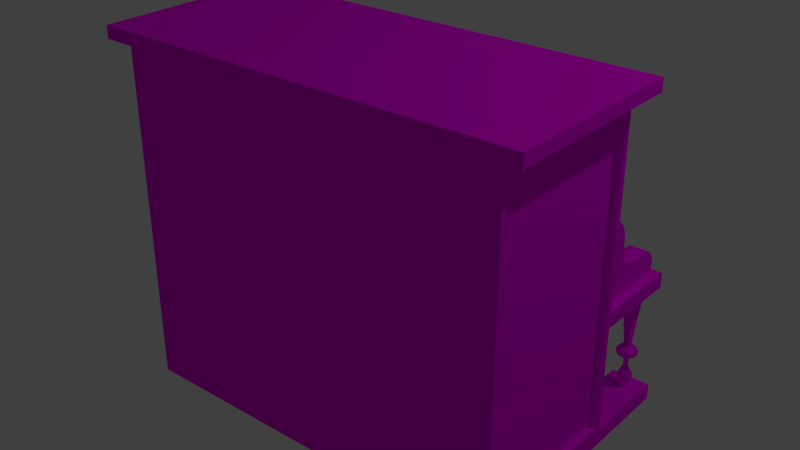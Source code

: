 # Source: Pianino.blend  (saved by Blender 2.73.0; exported with 4.5.12 LTS)
import bpy
from mathutils import Matrix  # noqa: F401  (used for matrix-valued properties, if any)

bpy.ops.wm.read_factory_settings(use_empty=True)
scene = bpy.context.scene
scene.name = 'Scene'

# ---- collections
col_collection_1 = bpy.data.collections.new('Collection 1'); scene.collection.children.link(col_collection_1)

# ---- images (referenced by path relative to the original .blend; pixels are not part of the script)
import os
ASSET_DIR = os.environ.get("B2B_ASSET_DIR", "")  # directory of the original .blend (textures are referenced by path, not embedded)
HERE = os.path.dirname(os.path.abspath(__file__))  # packed textures are extracted next to this script under _unpacked/

def load_image(name, relpath, width, height, colorspace="sRGB"):
    """Load a texture the original file referenced (path relative to the .blend, or extracted next to this script)."""
    p = next((c for c in (os.path.join(HERE, relpath), os.path.join(ASSET_DIR, relpath)) if relpath and os.path.exists(c)), "")
    if p:
        img = bpy.data.images.load(p, check_existing=True)
        img.name = name
    else:  # same state as the original file: an image datablock whose file is absent (Cycles renders it pink)
        img = bpy.data.images.new(name, width, height)
        img.source = "FILE"
        img.filepath = "//" + (relpath or name)
    img.colorspace_settings.name = colorspace
    return img
img_tex_pia_png = load_image('tex_pia.png', 'tex_pia.png', 1024, 1024, 'sRGB')

# ---- materials (node trees are filled in below, after node groups)
mat_mat_pia = bpy.data.materials.new('mat_pia')
mat_mat_pia.alpha_threshold = 0.0
mat_mat_pia.roughness = 0.5

# ---- material node trees
mat_mat_pia.use_nodes = True; mat_mat_pia.node_tree.nodes.clear()
_N = mat_mat_pia.node_tree.nodes; _L = mat_mat_pia.node_tree.links
n0 = _N.new('ShaderNodeOutputMaterial'); n0.name = 'Вывод материала'; n0.location = (300, 300)
n1 = _N.new('ShaderNodeBsdfDiffuse'); n1.name = 'Диффузный BSDF'; n1.location = (10, 300)
n2 = _N.new('ShaderNodeTexImage'); n2.name = 'Изображение-текстура'; n2.location = (-248, 196)
n2.width = 140
n2.image = img_tex_pia_png
_L.new(n1.outputs[0], n0.inputs[0])
_L.new(n2.outputs[0], n1.inputs[0])
n0.is_active_output = True

# ---- world
world_world = bpy.data.worlds.new('World'); scene.world = world_world
world_world.color = (0.05088, 0.05088, 0.05088)
world_world.use_sun_shadow = False
world_world.sun_shadow_jitter_overblur = 0.0
world_world.cycles.sampling_method = 'MANUAL'
world_world.cycles.sample_map_resolution = 256

# ---- lights
light_lamp = bpy.data.lights.new('Lamp', 'POINT')
light_lamp.transmission_factor = 0.0
light_lamp.cutoff_distance = 30.0
light_lamp.energy = 100.0
light_lamp.shadow_buffer_clip_start = 1.001
light_lamp.shadow_soft_size = 0.1
light_lamp.shadow_maximum_resolution = 0.006
light_lamp.use_absolute_resolution = True
light_lamp.cycles.use_multiple_importance_sampling = False

# ---- meshes
me_cube_001 = bpy.data.meshes.new('Cube.001')
me_cube_001.from_pydata([(-0.6596, -2.468, -0.6131), (-0.6596, -0.4677, -0.6131), (-0.6596, -0.4677, -0.7074), (-0.6596, -2.468, -0.7074), (-0.5287, -2.468, -0.6131), (-0.5287, -2.468, -0.7074), (-0.6596, -2.468, 0.01778), (-0.6596, -0.4677, 0.01778), (-0.6596, 0.5943, -0.6131), (-0.6596, 0.5943, -0.7074), (-0.5287, -0.4677, -0.7074), (0.528, -2.468, -0.6131), (0.528, -2.468, -0.7074), (-0.5287, -2.468, 0.01778), (-0.6596, -2.468, 0.1091), (-0.6596, -0.4677, 0.1091), (-0.5287, -0.4677, 0.01778), (-0.5287, -0.4677, -0.6131), (-0.5287, 0.5943, -0.7074), (-0.5287, 0.5943, -0.6131), (0.528, -0.4677, -0.7074), (0.6589, -2.468, -0.6131), (0.6589, -2.468, -0.7074), (0.528, -2.468, 0.01778), (-0.5287, -2.468, 0.1091), (-0.6596, -2.468, 1.293), (-0.6596, -0.4677, 1.293), (-0.6596, 0.591, 0.1091), (-0.6596, 0.591, 0.01778), (-0.5287, 0.591, 0.01778), (0.528, -0.4677, -0.6131), (-0.5098, -0.4677, -0.5233), (0.5007, -0.4677, -0.5233), (0.5007, -0.4677, -0.1261), (0.528, -0.4677, 0.01778), (-0.5098, -0.4677, -0.1261), (0.6589, -0.4677, -0.7074), (0.6589, -0.4677, -0.6131), (0.6589, -2.468, 0.01778), (0.528, -2.468, 0.1091), (-0.5287, -2.468, 1.293), (-0.7276, -2.559, 1.292), (-0.7276, -0.3761, 1.292), (-0.5287, -0.4677, 1.293), (-0.5287, -0.4677, 1.121), (-0.5467, -0.4677, 1.128), (-0.5467, -0.4677, 0.7252), (-0.5287, -0.4677, 0.7335), (-0.5287, -0.4677, 0.5382), (-0.5407, -0.4677, 0.5382), (-0.5407, -0.4677, 0.1877), (-0.5407, -0.4677, 0.1091), (-0.5407, -0.3803, 0.1091), (-0.5407, 0.4668, 0.1091), (-0.5287, 0.591, 0.1091), (0.528, 0.591, 0.01778), (0.6589, -0.4677, 0.01778), (0.528, 0.5943, -0.6131), (0.528, 0.5943, -0.7074), (0.6589, 0.5943, -0.7074), (0.6589, 0.5943, -0.6131), (0.6589, -2.468, 0.1091), (0.528, -2.468, 1.293), (-0.5847, -2.559, 1.292), (-0.5847, -0.3761, 1.292), (-0.7276, -2.559, 1.366), (-0.7276, -0.3761, 1.366), (0.528, -0.4677, 1.293), (0.528, -0.4677, 1.145), (0.5102, -0.4677, 1.137), (0.4834, -0.4677, 1.137), (0.4585, -0.4677, 1.154), (0.447, -0.4677, 1.18), (0.4585, -0.4677, 1.219), (-0.4777, -0.4677, 1.219), (-0.4567, -0.4677, 1.174), (-0.4643, -0.4677, 1.143), (-0.4911, -0.4677, 1.121), (-0.5218, -0.4677, 1.119), (-0.5467, -0.5284, 1.128), (-0.5467, -0.5284, 0.7252), (-0.503, -0.4677, 0.7454), (-0.4708, -0.4677, 0.7454), (-0.4502, -0.4677, 0.7223), (-0.4502, -0.4677, 0.6907), (-0.4593, -0.4677, 0.6648), (0.4761, -0.4677, 0.6648), (0.4539, -0.4677, 0.6969), (0.4474, -0.4677, 0.7267), (0.4565, -0.4677, 0.7559), (0.4949, -0.4677, 0.7655), (0.528, -0.4677, 0.7468), (0.528, -0.4677, 0.5382), (0.5448, -0.4677, 0.5382), (0.5448, -0.3803, 0.5382), (-0.5407, -0.3803, 0.5382), (-0.5407, -0.3803, 0.1877), (-0.5407, 0.4668, 0.1877), (0.5448, 0.4668, 0.1877), (0.5448, 0.4668, 0.1091), (0.528, 0.591, 0.1091), (0.6589, 0.591, 0.01778), (0.6589, -0.4677, 0.1091), (0.6589, -2.468, 1.293), (0.584, -2.559, 1.292), (-0.5847, -2.559, 1.366), (0.584, -0.3761, 1.292), (0.7269, -0.3761, 1.366), (0.584, -0.3761, 1.366), (-0.5847, -0.3761, 1.366), (0.584, -2.559, 1.366), (0.7269, -2.559, 1.366), (0.6589, -0.4677, 1.293), (0.5448, -0.4677, 0.1091), (0.5448, -0.4677, 0.1877), (0.5332, -0.4677, 0.7439), (0.5332, -0.4677, 1.147), (0.5102, -0.5284, 1.137), (0.4834, -0.5284, 1.137), (0.4585, -0.5284, 1.154), (0.447, -0.5284, 1.18), (0.4585, -0.5284, 1.219), (-0.4777, -0.5284, 1.219), (-0.4567, -0.5284, 1.174), (-0.4643, -0.5284, 1.143), (-0.4911, -0.5284, 1.121), (-0.5218, -0.5284, 1.119), (-0.4502, -0.5284, 0.7223), (-0.4708, -0.5284, 0.7454), (-0.503, -0.5284, 0.7454), (0.5332, -0.5284, 1.147), (0.5332, -0.5284, 0.7439), (0.4949, -0.5284, 0.7655), (0.4565, -0.5284, 0.7559), (0.4474, -0.5284, 0.7267), (0.4539, -0.5284, 0.6969), (0.4761, -0.5284, 0.6648), (-0.4593, -0.5284, 0.6648), (-0.4502, -0.5284, 0.6907), (0.5448, -0.3803, 0.1877), (0.45, -0.3803, 0.1877), (0.45, -0.3803, 0.2141), (0.3998, -0.3803, 0.2141), (0.3998, -0.3803, 0.1877), (0.2971, -0.3803, 0.1877), (0.2971, -0.3803, 0.2141), (0.2469, -0.3803, 0.2141), (0.2469, -0.3803, 0.1877), (0.1445, -0.3803, 0.1877), (0.1445, -0.3803, 0.2141), (0.09451, -0.3803, 0.2141), (0.09451, -0.3803, 0.1877), (0.006067, -0.3803, 0.1877), (0.006067, -0.3803, 0.2141), (-0.04391, -0.3803, 0.2141), (-0.04391, -0.3803, 0.1877), (-0.1548, -0.3803, 0.1877), (-0.1548, -0.3803, 0.2141), (-0.2049, -0.3803, 0.2141), (-0.2049, -0.3803, 0.1877), (-0.278, -0.3803, 0.1877), (-0.278, -0.3803, 0.2141), (-0.3281, -0.3803, 0.2141), (-0.3281, -0.3803, 0.1877), (-0.4101, -0.3803, 0.1877), (-0.4101, -0.3803, 0.2141), (-0.4601, -0.3803, 0.2141), (-0.4601, -0.3803, 0.1877), (-0.4553, 0.08983, 0.1877), (-0.4054, 0.0837, 0.1877), (-0.3347, 0.09136, 0.1877), (-0.2848, 0.09976, 0.1877), (-0.1962, 0.0919, 0.1877), (-0.1463, 0.08095, 0.1877), (-0.04806, 0.06166, 0.1877), (0.00187, 0.06726, 0.1877), (0.09572, 0.06985, 0.1877), (0.1457, 0.06824, 0.1877), (0.2599, 0.05517, 0.1877), (0.3096, 0.03746, 0.1877), (0.3851, 0.06852, 0.1877), (0.4347, 0.08791, 0.1877), (0.5448, -0.3803, 0.1091), (0.6589, 0.591, 0.1091), (0.7269, -2.559, 1.292), (0.7269, -0.3761, 1.292), (0.4347, 0.08791, 0.2141), (0.3851, 0.06852, 0.2141), (0.3096, 0.03746, 0.2141), (0.2599, 0.05517, 0.2141), (0.1457, 0.06824, 0.2141), (0.09572, 0.06985, 0.2141), (0.00187, 0.06726, 0.2141), (-0.04806, 0.06166, 0.2141), (-0.1463, 0.08095, 0.2141), (-0.1962, 0.0919, 0.2141), (-0.2848, 0.09976, 0.2141), (-0.3347, 0.09136, 0.2141), (-0.4054, 0.0837, 0.2141), (-0.4553, 0.08983, 0.2141), (-0.6202, -0.2392, 0.5561), (-0.6202, -0.182, 0.5248), (-0.6202, -0.1385, 0.482), (-0.6202, -0.1248, 0.4276), (-0.6202, -0.1248, 0.357), (-0.6202, -0.1088, 0.3199), (-0.6202, -0.04476, 0.2864), (-0.6202, 0.04446, 0.2678), (-0.6202, 0.1588, 0.2586), (-0.6202, 0.2732, 0.2586), (-0.6202, 0.3807, 0.2597), (-0.6202, 0.4585, 0.2458), (-0.6202, 0.5111, 0.2111), (-0.6202, 0.5363, 0.1625), (-0.6202, 0.5363, 0.08416), (-0.6202, -0.5033, 0.08457), (-0.6202, -0.5033, 0.5781), (-0.6202, -0.3101, 0.5781), (-0.5568, -0.3101, 0.5781), (-0.5568, -0.2392, 0.5561), (-0.5568, -0.182, 0.5248), (-0.5568, -0.1385, 0.482), (-0.5568, -0.1248, 0.4276), (-0.5568, -0.1248, 0.357), (-0.5568, -0.1088, 0.3199), (-0.5568, -0.04476, 0.2864), (-0.5568, 0.04446, 0.2678), (-0.5568, 0.1588, 0.2586), (-0.5568, 0.2732, 0.2586), (-0.5568, 0.3807, 0.2597), (-0.5568, 0.4585, 0.2458), (-0.5568, 0.5111, 0.2111), (-0.5568, 0.5363, 0.1625), (-0.5568, 0.5363, 0.08416), (-0.5568, -0.5033, 0.08457), (-0.5568, -0.5033, 0.5781), (0.5657, -0.2392, 0.5561), (0.5657, -0.182, 0.5248), (0.5657, -0.1385, 0.482), (0.5657, -0.1248, 0.4276), (0.5657, -0.1248, 0.357), (0.5657, -0.1088, 0.3199), (0.5657, -0.04476, 0.2864), (0.5657, 0.04446, 0.2678), (0.5657, 0.1588, 0.2586), (0.5657, 0.2732, 0.2586), (0.5657, 0.3807, 0.2597), (0.5657, 0.4585, 0.2458), (0.5657, 0.5111, 0.2111), (0.5657, 0.5363, 0.1625), (0.5657, 0.5363, 0.08416), (0.5657, -0.5033, 0.08457), (0.5657, -0.5033, 0.5781), (0.5657, -0.3101, 0.5781), (0.6291, -0.3101, 0.5781), (0.6291, -0.2392, 0.5561), (0.6291, -0.182, 0.5248), (0.6291, -0.1385, 0.482), (0.6291, -0.1248, 0.4276), (0.6291, -0.1248, 0.357), (0.6291, -0.1088, 0.3199), (0.6291, -0.04476, 0.2864), (0.6291, 0.04446, 0.2678), (0.6291, 0.1588, 0.2586), (0.6291, 0.2732, 0.2586), (0.6291, 0.3807, 0.2597), (0.6291, 0.4585, 0.2458), (0.6291, 0.5111, 0.2111), (0.6291, 0.5363, 0.1625), (0.6291, 0.5363, 0.08416), (0.6291, -0.5033, 0.08457), (0.6291, -0.5033, 0.5781), (-0.5894, 0.4623, -0.6249), (-0.5894, 0.5076, -0.5423), (-0.5766, 0.4958, -0.5423), (-0.5831, 0.4565, -0.6249), (-0.5786, 0.4408, -0.6249), (-0.5769, 0.4192, -0.6249), (-0.5786, 0.3977, -0.6249), (-0.5831, 0.3819, -0.6249), (-0.5894, 0.3762, -0.6249), (-0.5956, 0.3819, -0.6249), (-0.6001, 0.3977, -0.6249), (-0.6018, 0.4192, -0.6249), (-0.6001, 0.4408, -0.6249), (-0.5956, 0.4565, -0.6249), (-0.6021, 0.4958, -0.5423), (-0.5894, 0.4476, -0.482), (-0.5853, 0.4438, -0.482), (-0.5672, 0.4634, -0.5423), (-0.5638, 0.4192, -0.5423), (-0.5672, 0.375, -0.5423), (-0.5766, 0.3427, -0.5423), (-0.5894, 0.3309, -0.5423), (-0.6021, 0.3427, -0.5423), (-0.6115, 0.375, -0.5423), (-0.6149, 0.4192, -0.5423), (-0.6115, 0.4634, -0.5423), (-0.5935, 0.4438, -0.482), (-0.5822, 0.4334, -0.482), (-0.5894, 0.4476, -0.4255), (-0.5853, 0.4438, -0.4255), (-0.5811, 0.4192, -0.482), (-0.5822, 0.405, -0.482), (-0.5853, 0.3946, -0.482), (-0.5894, 0.3908, -0.482), (-0.5935, 0.3946, -0.482), (-0.5965, 0.405, -0.482), (-0.5976, 0.4192, -0.482), (-0.5965, 0.4334, -0.482), (-0.5935, 0.4438, -0.4255), (-0.5822, 0.4334, -0.4255), (-0.5894, 0.5061, -0.4126), (-0.5768, 0.4945, -0.4126), (-0.5811, 0.4192, -0.4255), (-0.5822, 0.405, -0.4255), (-0.5853, 0.3946, -0.4255), (-0.5894, 0.3908, -0.4255), (-0.5935, 0.3946, -0.4255), (-0.5965, 0.405, -0.4255), (-0.5976, 0.4192, -0.4255), (-0.5965, 0.4334, -0.4255), (-0.6019, 0.4945, -0.4126), (-0.5676, 0.4627, -0.4126), (-0.5894, 0.5362, -0.4005), (-0.5724, 0.5205, -0.4005), (-0.5642, 0.4192, -0.4126), (-0.5676, 0.3758, -0.4126), (-0.5768, 0.344, -0.4126), (-0.5894, 0.3323, -0.4126), (-0.6019, 0.344, -0.4126), (-0.6111, 0.3758, -0.4126), (-0.6145, 0.4192, -0.4126), (-0.6111, 0.4627, -0.4126), (-0.6063, 0.5205, -0.4005), (-0.5601, 0.4777, -0.4005), (-0.5894, 0.5455, -0.3869), (-0.5711, 0.5286, -0.3869), (-0.5555, 0.4192, -0.4005), (-0.5601, 0.3607, -0.4005), (-0.5724, 0.3179, -0.4005), (-0.5894, 0.3023, -0.4005), (-0.6063, 0.3179, -0.4005), (-0.6187, 0.3607, -0.4005), (-0.6232, 0.4192, -0.4005), (-0.6187, 0.4777, -0.4005), (-0.6076, 0.5286, -0.3869), (-0.5577, 0.4824, -0.3869), (-0.5894, 0.5323, -0.3733), (-0.573, 0.5172, -0.3733), (-0.5528, 0.4192, -0.3869), (-0.5577, 0.3561, -0.3869), (-0.5711, 0.3099, -0.3869), (-0.5894, 0.2929, -0.3869), (-0.6076, 0.3099, -0.3869), (-0.621, 0.3561, -0.3869), (-0.6259, 0.4192, -0.3869), (-0.621, 0.4824, -0.3869), (-0.6057, 0.5172, -0.3733), (-0.561, 0.4758, -0.3733), (-0.5894, 0.5045, -0.3589), (-0.577, 0.493, -0.3589), (-0.5567, 0.4192, -0.3733), (-0.561, 0.3627, -0.3733), (-0.573, 0.3213, -0.3733), (-0.5894, 0.3062, -0.3733), (-0.6057, 0.3213, -0.3733), (-0.6177, 0.3627, -0.3733), (-0.6221, 0.4192, -0.3733), (-0.6177, 0.4758, -0.3733), (-0.6017, 0.493, -0.3589), (-0.568, 0.4618, -0.3589), (-0.5894, 0.4603, -0.3453), (-0.5834, 0.4548, -0.3453), (-0.5647, 0.4192, -0.3589), (-0.568, 0.3766, -0.3589), (-0.577, 0.3454, -0.3589), (-0.5894, 0.334, -0.3589), (-0.6017, 0.3454, -0.3589), (-0.6107, 0.3766, -0.3589), (-0.614, 0.4192, -0.3589), (-0.6107, 0.4618, -0.3589), (-0.5953, 0.4548, -0.3453), (-0.5791, 0.4398, -0.3453), (-0.5894, 0.539, 0.03897), (-0.572, 0.523, 0.03897), (-0.5775, 0.4192, -0.3453), (-0.5791, 0.3987, -0.3453), (-0.5834, 0.3836, -0.3453), (-0.5894, 0.3781, -0.3453), (-0.5953, 0.3836, -0.3453), (-0.5997, 0.3987, -0.3453), (-0.6012, 0.4192, -0.3453), (-0.5997, 0.4398, -0.3453), (-0.6067, 0.523, 0.03897), (-0.5594, 0.4791, 0.03897), (-0.5547, 0.4192, 0.03897), (-0.5594, 0.3593, 0.03897), (-0.572, 0.3155, 0.03897), (-0.5894, 0.2994, 0.03897), (-0.6067, 0.3155, 0.03897), (-0.6194, 0.3593, 0.03897), (-0.624, 0.4192, 0.03897), (-0.6194, 0.4791, 0.03897), (0.5957, 0.4623, -0.6249), (0.5957, 0.5076, -0.5423), (0.6085, 0.4958, -0.5423), (0.602, 0.4565, -0.6249), (0.6065, 0.4408, -0.6249), (0.6082, 0.4192, -0.6249), (0.6065, 0.3977, -0.6249), (0.602, 0.3819, -0.6249), (0.5957, 0.3762, -0.6249), (0.5895, 0.3819, -0.6249), (0.5849, 0.3977, -0.6249), (0.5833, 0.4192, -0.6249), (0.5849, 0.4408, -0.6249), (0.5895, 0.4565, -0.6249), (0.5829, 0.4958, -0.5423), (0.5957, 0.4476, -0.482), (0.5998, 0.4438, -0.482), (0.6179, 0.4634, -0.5423), (0.6213, 0.4192, -0.5423), (0.6179, 0.375, -0.5423), (0.6085, 0.3427, -0.5423), (0.5957, 0.3309, -0.5423), (0.5829, 0.3427, -0.5423), (0.5736, 0.375, -0.5423), (0.5702, 0.4192, -0.5423), (0.5736, 0.4634, -0.5423), (0.5916, 0.4438, -0.482), (0.6028, 0.4334, -0.482), (0.5957, 0.4476, -0.4255), (0.5998, 0.4438, -0.4255), (0.6039, 0.4192, -0.482), (0.6028, 0.405, -0.482), (0.5998, 0.3946, -0.482), (0.5957, 0.3908, -0.482), (0.5916, 0.3946, -0.482), (0.5886, 0.405, -0.482), (0.5875, 0.4192, -0.482), (0.5886, 0.4334, -0.482), (0.5916, 0.4438, -0.4255), (0.6028, 0.4334, -0.4255), (0.5957, 0.5061, -0.4126), (0.6083, 0.4945, -0.4126), (0.6039, 0.4192, -0.4255), (0.6028, 0.405, -0.4255), (0.5998, 0.3946, -0.4255), (0.5957, 0.3908, -0.4255), (0.5916, 0.3946, -0.4255), (0.5886, 0.405, -0.4255), (0.5875, 0.4192, -0.4255), (0.5886, 0.4334, -0.4255), (0.5832, 0.4945, -0.4126), (0.6175, 0.4627, -0.4126), (0.5957, 0.5362, -0.4005), (0.6126, 0.5205, -0.4005), (0.6209, 0.4192, -0.4126), (0.6175, 0.3758, -0.4126), (0.6083, 0.344, -0.4126), (0.5957, 0.3323, -0.4126), (0.5832, 0.344, -0.4126), (0.574, 0.3758, -0.4126), (0.5706, 0.4192, -0.4126), (0.574, 0.4627, -0.4126), (0.5788, 0.5205, -0.4005), (0.625, 0.4777, -0.4005), (0.5957, 0.5455, -0.3869), (0.614, 0.5286, -0.3869), (0.6296, 0.4192, -0.4005), (0.625, 0.3607, -0.4005), (0.6126, 0.3179, -0.4005), (0.5957, 0.3023, -0.4005), (0.5788, 0.3179, -0.4005), (0.5664, 0.3607, -0.4005), (0.5664, 0.4777, -0.4005), (0.5775, 0.5286, -0.3869), (0.6274, 0.4824, -0.3869), (0.5957, 0.5323, -0.3733), (0.6121, 0.5172, -0.3733), (0.6323, 0.4192, -0.3869), (0.6274, 0.3561, -0.3869), (0.614, 0.3099, -0.3869), (0.5957, 0.2929, -0.3869), (0.5775, 0.3099, -0.3869), (0.5619, 0.4192, -0.4005), (0.5641, 0.3561, -0.3869), (0.5641, 0.4824, -0.3869), (0.5794, 0.5172, -0.3733), (0.6241, 0.4758, -0.3733), (0.5957, 0.5045, -0.3589), (0.6081, 0.493, -0.3589), (0.6284, 0.4192, -0.3733), (0.6241, 0.3627, -0.3733), (0.6121, 0.3213, -0.3733), (0.5957, 0.3062, -0.3733), (0.5794, 0.3213, -0.3733), (0.5592, 0.4192, -0.3869), (0.5674, 0.3627, -0.3733), (0.5674, 0.4758, -0.3733), (0.5834, 0.493, -0.3589), (0.6171, 0.4618, -0.3589), (0.5957, 0.4603, -0.3453), (0.6017, 0.4548, -0.3453), (0.6204, 0.4192, -0.3589), (0.6171, 0.3766, -0.3589), (0.6081, 0.3454, -0.3589), (0.5957, 0.334, -0.3589), (0.5834, 0.3454, -0.3589), (0.563, 0.4192, -0.3733), (0.5744, 0.3766, -0.3589), (0.5744, 0.4618, -0.3589), (0.5898, 0.4548, -0.3453), (0.606, 0.4398, -0.3453), (0.5957, 0.539, 0.03897), (0.6131, 0.523, 0.03897), (0.6076, 0.4192, -0.3453), (0.606, 0.3987, -0.3453), (0.6017, 0.3836, -0.3453), (0.5957, 0.3781, -0.3453), (0.5898, 0.3836, -0.3453), (0.5711, 0.4192, -0.3589), (0.5854, 0.3987, -0.3453), (0.5854, 0.4398, -0.3453), (0.5784, 0.523, 0.03897), (0.6257, 0.4791, 0.03897), (0.6304, 0.4192, 0.03897), (0.6257, 0.3593, 0.03897), (0.6131, 0.3155, 0.03897), (0.5957, 0.2994, 0.03897), (0.5784, 0.3155, 0.03897), (0.5838, 0.4192, -0.3453), (0.5657, 0.3593, 0.03897), (0.5657, 0.4791, 0.03897), (0.5611, 0.4192, 0.03897), (-0.5098, -0.4933, -0.1261), (-0.5098, -0.4933, -0.5233), (0.5007, -0.4933, -0.5233), (0.5007, -0.4933, -0.1261), (-0.6596, -2.398, -0.5805), (-0.6596, -0.5377, -0.5805), (-0.6596, -2.398, 0.02513), (-0.6596, -0.5377, 0.02513), (-0.6596, -2.398, 0.1128), (-0.6596, -0.5377, 0.1128), (-0.6596, -2.398, 1.249), (-0.6596, -0.5377, 1.249), (-0.6368, -2.398, -0.5805), (-0.6368, -0.5377, -0.5805), (-0.6368, -2.398, 0.02513), (-0.6368, -0.5377, 0.02513), (-0.6368, -2.398, 0.1128), (-0.6368, -0.5377, 0.1128), (-0.6368, -2.398, 1.249), (-0.6368, -0.5377, 1.249), (0.6589, -2.398, -0.5805), (0.6589, -0.5377, -0.5805), (0.6589, -2.398, 0.02513), (0.6589, -0.5377, 0.02513), (0.6589, -2.398, 0.1128), (0.6589, -0.5377, 0.1128), (0.6589, -2.398, 1.249), (0.6589, -0.5377, 1.249), (0.6361, -2.398, -0.5805), (0.6361, -0.5377, -0.5805), (0.6361, -2.398, 0.02513), (0.6361, -0.5377, 0.02513), (0.6361, -2.398, 0.1128), (0.6361, -0.5377, 0.1128), (0.6361, -2.398, 1.249), (0.6361, -0.5377, 1.249)], [], [(0, 1, 2, 3), (4, 0, 3, 5), (26, 15, 545, 547), (2, 1, 8, 9), (3, 2, 10, 5), (11, 4, 5, 12), (13, 6, 0, 4), (7, 1, 541, 543), (7, 16, 17, 1), (10, 2, 9, 18), (1, 17, 19, 8), (8, 19, 18, 9), (5, 10, 20, 12), (21, 11, 12, 22), (23, 13, 4, 11), (24, 14, 6, 13), (6, 14, 544, 542), (7, 15, 27, 28), (16, 7, 28, 29), (30, 17, 31, 32, 33, 34), (34, 33, 35, 31, 17, 16), (17, 10, 18, 19), (17, 30, 20, 10), (12, 20, 36, 22), (37, 21, 22, 36), (38, 23, 11, 21), (39, 24, 13, 23), (40, 25, 14, 24), (26, 25, 41, 42), (26, 43, 44, 45, 46, 47, 48, 49, 50, 51, 15), (99, 100, 54, 53), (27, 54, 29, 28), (34, 16, 29, 55), (34, 56, 37, 30), (20, 30, 57, 58), (36, 20, 58, 59), (37, 36, 59, 60), (37, 56, 559, 557), (61, 39, 23, 38), (62, 40, 24, 39), (25, 40, 63, 41), (43, 26, 42, 64), (42, 41, 65, 66), (43, 67, 68, 69, 70, 71, 72, 73, 74, 75, 76, 77, 78, 44), (45, 44, 78, 126, 79), (46, 45, 79, 80), (46, 80, 129, 81, 47), (48, 47, 81, 82, 83, 84, 85, 86, 87, 88, 89, 90, 91, 92), (93, 94, 95, 49, 48, 92), (49, 95, 96, 50), (50, 96, 52, 51), (52, 96, 97, 53), (54, 100, 55, 29), (56, 34, 55, 101), (30, 37, 60, 57), (57, 60, 59, 58), (56, 102, 561, 559), (103, 62, 39, 61), (40, 62, 104, 63), (110, 105, 65, 41, 63, 104, 184, 111), (67, 43, 64, 106), (107, 108, 109, 66, 65, 105, 110, 111), (67, 112, 102, 113, 114, 93, 92, 91, 115, 116, 68), (69, 68, 116, 130, 117), (70, 69, 117, 118), (71, 70, 118, 119), (72, 71, 119, 120), (73, 72, 120, 121), (74, 73, 121, 122), (75, 74, 122, 123), (76, 75, 123, 124), (77, 76, 124, 125), (78, 77, 125, 126), (127, 128, 129, 80, 79, 126, 125, 124, 123, 122, 121, 120, 119, 118, 117, 130, 131, 132, 133, 134, 135, 136, 137, 138), (82, 81, 129, 128), (83, 82, 128, 127), (84, 83, 127, 138), (85, 84, 138, 137), (86, 85, 137, 136), (87, 86, 136, 135), (88, 87, 135, 134), (89, 88, 134, 133), (90, 89, 133, 132), (90, 132, 131, 115, 91), (114, 139, 94, 93), (139, 140, 141, 142, 143, 144, 145, 146, 147, 148, 149, 150, 151, 152, 153, 154, 155, 156, 157, 158, 159, 160, 161, 162, 163, 164, 165, 166, 167, 96, 95, 94), (97, 96, 139, 98), (99, 98, 139, 182), (100, 183, 101, 55), (102, 56, 101, 183), (102, 112, 563, 561), (62, 103, 184, 104), (112, 67, 106, 185), (184, 185, 107, 111), (139, 114, 113, 182), (116, 115, 131, 130), (186, 141, 140, 181), (141, 186, 187, 142), (142, 187, 180, 143), (188, 145, 144, 179), (145, 188, 189, 146), (146, 189, 178, 147), (190, 149, 148, 177), (149, 190, 191, 150), (150, 191, 176, 151), (192, 153, 152, 175), (153, 192, 193, 154), (154, 193, 174, 155), (194, 157, 156, 173), (157, 194, 195, 158), (158, 195, 172, 159), (196, 161, 160, 171), (161, 196, 197, 162), (162, 197, 170, 163), (198, 165, 164, 169), (165, 198, 199, 166), (166, 199, 168, 167), (168, 199, 198, 169), (170, 197, 196, 171), (172, 195, 194, 173), (174, 193, 192, 175), (176, 191, 190, 177), (178, 189, 188, 179), (180, 187, 186, 181), (103, 112, 185, 184), (185, 106, 64, 42, 66, 109, 108, 107), (31, 35, 536, 537), (32, 31, 537, 538), (539, 538, 537, 536), (35, 33, 539, 536), (33, 32, 538, 539), (200, 201, 202, 203, 204, 205, 206, 207, 208, 209, 210, 211, 212, 213, 214, 215, 216, 217), (200, 217, 218, 219), (201, 200, 219, 220), (202, 201, 220, 221), (203, 202, 221, 222), (204, 203, 222, 223), (205, 204, 223, 224), (206, 205, 224, 225), (207, 206, 225, 226), (208, 207, 226, 227), (209, 208, 227, 228), (210, 209, 228, 229), (211, 210, 229, 230), (212, 211, 230, 231), (213, 212, 231, 232), (214, 213, 232, 233), (215, 214, 233, 234), (216, 215, 234, 235), (217, 216, 235, 218), (219, 218, 235, 234, 233, 232, 231, 230, 229, 228, 227, 226, 225, 224, 223, 222, 221, 220), (236, 237, 238, 239, 240, 241, 242, 243, 244, 245, 246, 247, 248, 249, 250, 251, 252, 253), (236, 253, 254, 255), (237, 236, 255, 256), (238, 237, 256, 257), (239, 238, 257, 258), (240, 239, 258, 259), (241, 240, 259, 260), (242, 241, 260, 261), (243, 242, 261, 262), (244, 243, 262, 263), (245, 244, 263, 264), (246, 245, 264, 265), (247, 246, 265, 266), (248, 247, 266, 267), (249, 248, 267, 268), (250, 249, 268, 269), (251, 250, 269, 270), (252, 251, 270, 271), (253, 252, 271, 254), (255, 254, 271, 270, 269, 268, 267, 266, 265, 264, 263, 262, 261, 260, 259, 258, 257, 256), (272, 273, 274, 275), (272, 275, 276, 277, 278, 279, 280, 281, 282, 283, 284, 285), (285, 286, 273, 272), (274, 273, 287, 288), (275, 274, 289, 276), (276, 289, 290, 277), (277, 290, 291, 278), (278, 291, 292, 279), (279, 292, 293, 280), (280, 293, 294, 281), (281, 294, 295, 282), (282, 295, 296, 283), (283, 296, 297, 284), (284, 297, 286, 285), (273, 286, 298, 287), (289, 274, 288, 299), (288, 287, 300, 301), (290, 289, 299, 302), (291, 290, 302, 303), (292, 291, 303, 304), (293, 292, 304, 305), (294, 293, 305, 306), (295, 294, 306, 307), (296, 295, 307, 308), (297, 296, 308, 309), (286, 297, 309, 298), (287, 298, 310, 300), (299, 288, 301, 311), (301, 300, 312, 313), (302, 299, 311, 314), (303, 302, 314, 315), (304, 303, 315, 316), (305, 304, 316, 317), (306, 305, 317, 318), (307, 306, 318, 319), (308, 307, 319, 320), (309, 308, 320, 321), (298, 309, 321, 310), (300, 310, 322, 312), (311, 301, 313, 323), (313, 312, 324, 325), (314, 311, 323, 326), (315, 314, 326, 327), (316, 315, 327, 328), (317, 316, 328, 329), (318, 317, 329, 330), (319, 318, 330, 331), (320, 319, 331, 332), (321, 320, 332, 333), (310, 321, 333, 322), (312, 322, 334, 324), (323, 313, 325, 335), (325, 324, 336, 337), (326, 323, 335, 338), (327, 326, 338, 339), (328, 327, 339, 340), (329, 328, 340, 341), (330, 329, 341, 342), (331, 330, 342, 343), (332, 331, 343, 344), (333, 332, 344, 345), (322, 333, 345, 334), (324, 334, 346, 336), (335, 325, 337, 347), (337, 336, 348, 349), (338, 335, 347, 350), (339, 338, 350, 351), (340, 339, 351, 352), (341, 340, 352, 353), (342, 341, 353, 354), (343, 342, 354, 355), (344, 343, 355, 356), (345, 344, 356, 357), (334, 345, 357, 346), (336, 346, 358, 348), (347, 337, 349, 359), (349, 348, 360, 361), (350, 347, 359, 362), (351, 350, 362, 363), (352, 351, 363, 364), (353, 352, 364, 365), (354, 353, 365, 366), (355, 354, 366, 367), (356, 355, 367, 368), (357, 356, 368, 369), (346, 357, 369, 358), (348, 358, 370, 360), (359, 349, 361, 371), (361, 360, 372, 373), (362, 359, 371, 374), (363, 362, 374, 375), (364, 363, 375, 376), (365, 364, 376, 377), (366, 365, 377, 378), (367, 366, 378, 379), (368, 367, 379, 380), (369, 368, 380, 381), (358, 369, 381, 370), (360, 370, 382, 372), (371, 361, 373, 383), (373, 372, 384, 385), (374, 371, 383, 386), (375, 374, 386, 387), (376, 375, 387, 388), (377, 376, 388, 389), (378, 377, 389, 390), (379, 378, 390, 391), (380, 379, 391, 392), (381, 380, 392, 393), (370, 381, 393, 382), (372, 382, 394, 384), (383, 373, 385, 395), (386, 383, 395, 396), (387, 386, 396, 397), (388, 387, 397, 398), (389, 388, 398, 399), (390, 389, 399, 400), (391, 390, 400, 401), (392, 391, 401, 402), (393, 392, 402, 403), (382, 393, 403, 394), (404, 405, 406, 407), (404, 407, 408, 409, 410, 411, 412, 413, 414, 415, 416, 417), (417, 418, 405, 404), (406, 405, 419, 420), (407, 406, 421, 408), (408, 421, 422, 409), (409, 422, 423, 410), (410, 423, 424, 411), (411, 424, 425, 412), (412, 425, 426, 413), (413, 426, 427, 414), (414, 427, 428, 415), (415, 428, 429, 416), (416, 429, 418, 417), (405, 418, 430, 419), (421, 406, 420, 431), (420, 419, 432, 433), (422, 421, 431, 434), (423, 422, 434, 435), (424, 423, 435, 436), (425, 424, 436, 437), (426, 425, 437, 438), (427, 426, 438, 439), (428, 427, 439, 440), (429, 428, 440, 441), (418, 429, 441, 430), (419, 430, 442, 432), (431, 420, 433, 443), (433, 432, 444, 445), (434, 431, 443, 446), (435, 434, 446, 447), (436, 435, 447, 448), (437, 436, 448, 449), (438, 437, 449, 450), (439, 438, 450, 451), (440, 439, 451, 452), (441, 440, 452, 453), (430, 441, 453, 442), (432, 442, 454, 444), (443, 433, 445, 455), (445, 444, 456, 457), (446, 443, 455, 458), (447, 446, 458, 459), (448, 447, 459, 460), (449, 448, 460, 461), (450, 449, 461, 462), (451, 450, 462, 463), (452, 451, 463), (453, 452, 464), (442, 453, 465, 454), (444, 454, 466, 456), (455, 445, 457, 467), (457, 456, 468, 469), (458, 455, 467, 470), (459, 458, 470, 471), (460, 459, 471, 472), (461, 460, 472, 473), (462, 461, 473, 474), (463, 462, 474, 475), (452, 463, 464), (453, 464, 465), (454, 465, 476, 466), (456, 466, 477, 468), (467, 457, 469, 478), (469, 468, 479, 480), (470, 467, 478, 481), (471, 470, 481, 482), (472, 471, 482, 483), (473, 472, 483, 484), (474, 473, 484, 485), (464, 463, 475, 486), (475, 474, 485, 487), (465, 464, 486, 476), (466, 476, 488, 477), (468, 477, 489, 479), (478, 469, 480, 490), (480, 479, 491, 492), (481, 478, 490, 493), (482, 481, 493, 494), (483, 482, 494, 495), (484, 483, 495, 496), (485, 484, 496, 497), (486, 475, 487, 498), (487, 485, 497, 499), (476, 486, 498, 488), (477, 488, 500, 489), (479, 489, 501, 491), (490, 480, 492, 502), (492, 491, 503, 504), (493, 490, 502, 505), (494, 493, 505, 506), (495, 494, 506, 507), (496, 495, 507, 508), (497, 496, 508, 509), (498, 487, 499, 510), (499, 497, 509, 511), (488, 498, 510, 500), (489, 500, 512, 501), (491, 501, 513, 503), (502, 492, 504, 514), (504, 503, 515, 516), (505, 502, 514, 517), (506, 505, 517, 518), (507, 506, 518, 519), (508, 507, 519, 520), (509, 508, 520, 521), (510, 499, 511, 522), (511, 509, 521, 523), (500, 510, 522, 512), (501, 512, 524, 513), (503, 513, 525, 515), (514, 504, 516, 526), (517, 514, 526, 527), (518, 517, 527, 528), (519, 518, 528, 529), (520, 519, 529, 530), (521, 520, 530, 531), (522, 511, 523, 532), (523, 521, 531, 533), (512, 522, 532, 524), (513, 524, 534, 525), (532, 523, 533, 535), (524, 532, 535, 534), (543, 541, 549, 551), (547, 545, 553, 555), (541, 540, 548, 549), (25, 26, 547, 546), (15, 7, 543, 545), (0, 6, 542, 540), (14, 25, 546, 544), (1, 0, 540, 541), (550, 551, 549, 548), (552, 553, 551, 550), (554, 555, 553, 552), (546, 547, 555, 554), (545, 543, 551, 553), (542, 544, 552, 550), (544, 546, 554, 552), (540, 542, 550, 548), (561, 563, 571, 569), (563, 562, 570, 571), (560, 558, 566, 568), (61, 38, 558, 560), (21, 37, 557, 556), (112, 103, 562, 563), (103, 61, 560, 562), (38, 21, 556, 558), (567, 566, 564, 565), (569, 568, 566, 567), (571, 570, 568, 569), (557, 559, 567, 565), (562, 560, 568, 570), (556, 557, 565, 564), (559, 561, 569, 567), (558, 556, 564, 566), (102, 183, 100, 99, 182, 113), (51, 52, 53, 54, 27, 15), (53, 97, 98, 99)])
me_cube_001.polygons.foreach_set('use_smooth', [0, 0, 0, 0, 0, 0, 0, 0, 0, 0, 0, 0, 0, 0, 0, 0, 0, 0, 0, 0, 0, 0, 0, 0, 0, 0, 0, 0, 0, 0, 0, 0, 0, 0, 0, 0, 0, 0, 0, 0, 0, 0, 0, 0, 1, 0, 1, 0, 0, 0, 0, 0, 0, 0, 0, 0, 0, 0, 0, 0, 0, 0, 0, 1, 1, 1, 1, 1, 0, 1, 1, 1, 1, 0, 1, 1, 1, 1, 0, 1, 1, 1, 1, 1, 0, 0, 0, 0, 0, 0, 0, 0, 0, 0, 0, 0, 0, 0, 0, 0, 0, 0, 0, 0, 0, 0, 0, 0, 0, 0, 0, 0, 0, 0, 0, 0, 0, 0, 0, 0, 0, 0, 0, 0, 0, 0, 0, 0, 0, 0, 0, 0, 1, 1, 1, 1, 1, 1, 1, 1, 1, 1, 1, 1, 1, 1, 1, 1, 1, 1, 0, 0, 1, 1, 1, 1, 1, 1, 1, 1, 1, 1, 1, 1, 1, 1, 1, 1, 1, 1, 0, 1, 0, 1, 1, 1, 1, 1, 1, 1, 1, 1, 1, 1, 1, 1, 1, 1, 1, 1, 1, 1, 1, 1, 1, 1, 1, 1, 1, 1, 1, 1, 1, 1, 1, 1, 1, 1, 1, 1, 1, 1, 1, 1, 1, 1, 1, 1, 1, 1, 1, 1, 1, 1, 1, 1, 1, 1, 1, 1, 1, 1, 1, 1, 1, 1, 1, 1, 1, 1, 1, 1, 1, 1, 1, 1, 1, 1, 1, 1, 1, 1, 1, 1, 1, 1, 1, 1, 1, 1, 1, 1, 1, 1, 1, 1, 1, 1, 1, 1, 1, 1, 1, 1, 1, 1, 1, 1, 1, 1, 1, 1, 1, 1, 1, 1, 1, 1, 1, 1, 1, 1, 1, 1, 1, 1, 1, 1, 1, 1, 1, 1, 1, 1, 1, 1, 1, 1, 1, 1, 1, 1, 1, 1, 1, 1, 1, 1, 1, 1, 1, 1, 1, 1, 1, 1, 1, 1, 1, 1, 1, 1, 1, 1, 1, 1, 1, 1, 1, 0, 0, 1, 1, 1, 1, 1, 1, 1, 1, 1, 1, 0, 0, 1, 1, 1, 1, 1, 1, 1, 1, 1, 1, 1, 1, 1, 1, 1, 1, 1, 1, 1, 1, 1, 1, 1, 1, 1, 1, 1, 1, 1, 1, 1, 1, 1, 1, 1, 1, 1, 1, 1, 1, 1, 1, 1, 1, 1, 1, 1, 1, 1, 1, 1, 1, 1, 1, 1, 1, 1, 1, 1, 1, 1, 1, 0, 0, 0, 0, 0, 0, 0, 0, 0, 0, 0, 0, 0, 0, 0, 0, 0, 0, 0, 0, 0, 0, 0, 0, 0, 0, 0, 0, 0, 0, 0, 0, 0, 0, 0])
_uv = me_cube_001.uv_layers.new(name='UVКарта')
_uv.uv.foreach_set('vector', [0.3979, 0.2112, 0.3907, 0.217, 0.3903, 0.2171, 0.398, 0.2112, 0.3979, 0.2112, 0.3979, 0.2112, 0.398, 0.2112, 0.398, 0.2111, 0.3992, 0.2206, 0.3944, 0.2196, 0.3947, 0.2189, 0.399, 0.2208, 0.3903, 0.2171, 0.3907, 0.217, 0.3903, 0.2171, 0.3903, 0.2171, 0.398, 0.2112, 0.3903, 0.2171, 0.3899, 0.2171, 0.398, 0.2111, 0.3974, 0.2065, 0.3979, 0.2112, 0.398, 0.2111, 0.3961, 0.2064, 0.4, 0.2118, 0.3997, 0.2123, 0.3979, 0.2112, 0.3979, 0.2112, 0.3932, 0.2192, 0.3907, 0.217, 0.3913, 0.2168, 0.3937, 0.2187, 0.3932, 0.2192, 0.3922, 0.2192, 0.3903, 0.2171, 0.3907, 0.217, 0.3899, 0.2171, 0.3903, 0.2171, 0.3903, 0.2171, 0.3903, 0.2171, 0.3907, 0.217, 0.3903, 0.2171, 0.3903, 0.2171, 0.3903, 0.2171, 0.3903, 0.2171, 0.3903, 0.2171, 0.3903, 0.2171, 0.3903, 0.2171, 0.398, 0.2111, 0.3899, 0.2171, 0.3847, 0.2131, 0.3961, 0.2064, 0.3974, 0.2054, 0.3974, 0.2065, 0.3961, 0.2064, 0.3962, 0.2054, 0.4016, 0.2074, 0.4, 0.2118, 0.3979, 0.2112, 0.3974, 0.2065, 0.4002, 0.212, 0.4, 0.2124, 0.3997, 0.2123, 0.4, 0.2118, 0.3997, 0.2123, 0.4, 0.2124, 0.3999, 0.2125, 0.3996, 0.2126, 0.3932, 0.2192, 0.3944, 0.2196, 0.3931, 0.2213, 0.3932, 0.2213, 0.3922, 0.2192, 0.3932, 0.2192, 0.3932, 0.2213, 0.3932, 0.2213, 0.3841, 0.2167, 0.3903, 0.2171, 0.3906, 0.2171, 0.3853, 0.2177, 0.3875, 0.2202, 0.3888, 0.221, 0.3888, 0.221, 0.3875, 0.2202, 0.3916, 0.2186, 0.3906, 0.2171, 0.3903, 0.2171, 0.3922, 0.2192, 0.3903, 0.2171, 0.3899, 0.2171, 0.3903, 0.2171, 0.3903, 0.2171, 0.3903, 0.2171, 0.3841, 0.2167, 0.3847, 0.2131, 0.3899, 0.2171, 0.3961, 0.2064, 0.3847, 0.2131, 0.3845, 0.2089, 0.3962, 0.2054, 0.3958, 0.318, 0.3244, 0.318, 0.3244, 0.3146, 0.3958, 0.3146, 0.4021, 0.2065, 0.4016, 0.2074, 0.3974, 0.2065, 0.3974, 0.2054, 0.4025, 0.208, 0.4002, 0.212, 0.4, 0.2118, 0.4016, 0.2074, 0.4044, 0.2148, 0.4046, 0.2151, 0.4, 0.2124, 0.4002, 0.212, 0.3992, 0.2206, 0.4046, 0.2151, 0.4055, 0.2148, 0.3991, 0.2204, 0.3992, 0.2206, 0.3993, 0.2206, 0.3988, 0.2207, 0.3988, 0.2208, 0.3972, 0.2205, 0.3972, 0.2206, 0.3965, 0.2206, 0.3963, 0.2206, 0.3951, 0.2204, 0.3948, 0.2203, 0.3944, 0.2196, 0.4201, 0.2088, 0.3983, 0.1931, 0.3731, 0.2142, 0.3726, 0.2088, 0.3931, 0.2213, 0.3931, 0.2212, 0.3932, 0.2213, 0.3932, 0.2213, 0.3888, 0.221, 0.3922, 0.2192, 0.3932, 0.2213, 0.3915, 0.2233, 0.3888, 0.221, 0.3885, 0.2218, 0.3829, 0.2211, 0.3841, 0.2167, 0.3847, 0.2131, 0.3841, 0.2167, 0.3236, 0.2101, 0.3241, 0.2086, 0.3845, 0.2089, 0.3847, 0.2131, 0.3241, 0.2086, 0.3226, 0.2054, 0.3958, 0.318, 0.3958, 0.3146, 0.4338, 0.3146, 0.4338, 0.318, 0.3958, 0.318, 0.3959, 0.3406, 0.3933, 0.3409, 0.3933, 0.3192, 0.403, 0.2071, 0.4025, 0.208, 0.4016, 0.2074, 0.4021, 0.2065, 0.4073, 0.2125, 0.4044, 0.2148, 0.4002, 0.212, 0.4025, 0.208, 0.4046, 0.2151, 0.4044, 0.2148, 0.4047, 0.2145, 0.4055, 0.2148, 0.3993, 0.2206, 0.3992, 0.2206, 0.3991, 0.2204, 0.3994, 0.2204, 0.3991, 0.2204, 0.4055, 0.2148, 0.4061, 0.2145, 0.3992, 0.2201, 0.3993, 0.2206, 0.4015, 0.2225, 0.4008, 0.2227, 0.4005, 0.2226, 0.4002, 0.2226, 0.4001, 0.2225, 0.3999, 0.2225, 0.4001, 0.2224, 0.3988, 0.2205, 0.3988, 0.2205, 0.3989, 0.2206, 0.3989, 0.2205, 0.3988, 0.2206, 0.3988, 0.2207, 0.7817, 0.3303, 0.7813, 0.3299, 0.7813, 0.3297, 0.7823, 0.329, 0.7824, 0.3294, 0.7888, 0.3303, 0.7817, 0.3303, 0.7824, 0.3294, 0.7881, 0.3295, 0.7888, 0.3303, 0.7881, 0.3295, 0.7884, 0.3285, 0.7895, 0.3294, 0.7891, 0.33, 0.3965, 0.2206, 0.3972, 0.2206, 0.3974, 0.2207, 0.3974, 0.2208, 0.3975, 0.2208, 0.3976, 0.2208, 0.3977, 0.2208, 0.3985, 0.2227, 0.3985, 0.2227, 0.3986, 0.2228, 0.3985, 0.2227, 0.3983, 0.2228, 0.3981, 0.2228, 0.3971, 0.2227, 0.3967, 0.2226, 0.3968, 0.2223, 0.3965, 0.221, 0.3963, 0.2206, 0.3965, 0.2206, 0.3971, 0.2227, 0.0, 0.0, 0.0, 0.0, 0.0, 0.0, 0.0, 0.0, 0.0, 0.0, 0.0, 0.0, 0.0, 0.0, 0.0, 0.0, 0.6364, 0.6042, 0.6364, 0.6045, 0.6325, 0.6045, 0.6325, 0.6042, 0.3931, 0.2212, 0.3921, 0.2233, 0.3915, 0.2233, 0.3932, 0.2213, 0.3885, 0.2218, 0.3888, 0.221, 0.3915, 0.2233, 0.3915, 0.2238, 0.3841, 0.2167, 0.3829, 0.2211, 0.3207, 0.2124, 0.3236, 0.2101, 0.3236, 0.2101, 0.3207, 0.2124, 0.3226, 0.2054, 0.3241, 0.2086, 0.3959, 0.3406, 0.3959, 0.3439, 0.3933, 0.344, 0.3933, 0.3409, 0.4078, 0.212, 0.4073, 0.2125, 0.4025, 0.208, 0.403, 0.2071, 0.4044, 0.2148, 0.4073, 0.2125, 0.4077, 0.2144, 0.4047, 0.2145, 0.4077, 0.2155, 0.405, 0.2142, 0.4061, 0.2145, 0.4055, 0.2148, 0.4047, 0.2145, 0.4077, 0.2144, 0.4086, 0.2156, 0.4083, 0.2158, 0.4015, 0.2225, 0.3993, 0.2206, 0.3994, 0.2204, 0.4021, 0.2225, 0.4025, 0.2229, 0.4025, 0.2224, 0.3995, 0.2201, 0.3992, 0.2201, 0.4061, 0.2145, 0.405, 0.2142, 0.4077, 0.2155, 0.4083, 0.2158, 0.4015, 0.2225, 0.402, 0.223, 0.3954, 0.2235, 0.3955, 0.2231, 0.3961, 0.2229, 0.3967, 0.2226, 0.3971, 0.2227, 0.3981, 0.2228, 0.3982, 0.2228, 0.4008, 0.2226, 0.4008, 0.2227, 0.7821, 0.3096, 0.7826, 0.3093, 0.7827, 0.3092, 0.7833, 0.3105, 0.783, 0.311, 0.7815, 0.31, 0.7821, 0.3096, 0.783, 0.311, 0.7825, 0.3116, 0.7807, 0.3103, 0.7815, 0.31, 0.7825, 0.3116, 0.7817, 0.3121, 0.7799, 0.3108, 0.7807, 0.3103, 0.7817, 0.3121, 0.7809, 0.3122, 0.7788, 0.3118, 0.7799, 0.3108, 0.7809, 0.3122, 0.7802, 0.3126, 0.7798, 0.3279, 0.7788, 0.3118, 0.7802, 0.3126, 0.7805, 0.3273, 0.7804, 0.3283, 0.7798, 0.3279, 0.7805, 0.3273, 0.7812, 0.3274, 0.7807, 0.3286, 0.7804, 0.3283, 0.7812, 0.3274, 0.7818, 0.3278, 0.781, 0.3291, 0.7807, 0.3286, 0.7818, 0.3278, 0.7822, 0.3284, 0.7813, 0.3297, 0.781, 0.3291, 0.7822, 0.3284, 0.7823, 0.329, 0.08197, 0.3122, 0.07965, 0.3096, 0.07603, 0.3096, 0.07112, 0.3119, 0.07112, 0.2666, 0.07392, 0.2677, 0.07736, 0.2674, 0.08038, 0.265, 0.08124, 0.2615, 0.07887, 0.2563, 0.1841, 0.2564, 0.1828, 0.2607, 0.1841, 0.2637, 0.1869, 0.2656, 0.1899, 0.2656, 0.1925, 0.2645, 0.1925, 0.3098, 0.1882, 0.3074, 0.1839, 0.3084, 0.1829, 0.3117, 0.1836, 0.3151, 0.1861, 0.3187, 0.08094, 0.3187, 0.08197, 0.3158, 0.7899, 0.3289, 0.7895, 0.3294, 0.7884, 0.3285, 0.7888, 0.3278, 0.7904, 0.3284, 0.7899, 0.3289, 0.7888, 0.3278, 0.7893, 0.3274, 0.7909, 0.3278, 0.7904, 0.3284, 0.7893, 0.3274, 0.7899, 0.3271, 0.7913, 0.3273, 0.7909, 0.3278, 0.7899, 0.3271, 0.7902, 0.3268, 0.7901, 0.3163, 0.7913, 0.3273, 0.7902, 0.3268, 0.7897, 0.3168, 0.7896, 0.3161, 0.7901, 0.3163, 0.7897, 0.3168, 0.7892, 0.3168, 0.7894, 0.3159, 0.7896, 0.3161, 0.7892, 0.3168, 0.7887, 0.3167, 0.7892, 0.3157, 0.7894, 0.3159, 0.7887, 0.3167, 0.7883, 0.3163, 0.789, 0.3153, 0.7892, 0.3157, 0.7883, 0.3163, 0.7881, 0.3155, 0.789, 0.3153, 0.7881, 0.3155, 0.7894, 0.3129, 0.7911, 0.3119, 0.7913, 0.3121, 0.0, 0.0, 0.0, 0.0, 0.0, 0.0, 0.0, 0.0, 0.3968, 0.2219, 0.3967, 0.222, 0.3967, 0.2221, 0.3968, 0.2219, 0.3967, 0.2219, 0.3967, 0.2217, 0.3967, 0.2218, 0.3967, 0.2219, 0.3967, 0.2219, 0.3968, 0.2219, 0.3968, 0.2219, 0.3968, 0.2219, 0.3968, 0.2219, 0.3968, 0.2219, 0.3968, 0.2219, 0.3968, 0.2219, 0.3968, 0.2219, 0.3968, 0.2219, 0.3968, 0.2219, 0.3968, 0.2218, 0.3968, 0.2219, 0.3967, 0.2219, 0.3968, 0.2218, 0.3967, 0.2216, 0.3966, 0.2217, 0.3966, 0.2216, 0.3967, 0.2216, 0.3966, 0.2215, 0.3966, 0.2215, 0.3966, 0.2213, 0.3965, 0.221, 0.3968, 0.2223, 2.158e-06, 0.9983, 7.694e-06, 0.4925, 1.0, 0.4926, 1.0, 0.9983, 0.6325, 0.6042, 0.6325, 0.6038, 0.6364, 0.6038, 0.6364, 0.6042, 0.3921, 0.2233, 0.392, 0.2239, 0.3915, 0.2238, 0.3915, 0.2233, 0.3959, 0.3439, 0.3959, 0.3406, 0.4337, 0.3407, 0.4337, 0.3439, 0.3959, 0.3439, 0.3959, 0.3862, 0.3934, 0.3847, 0.3933, 0.344, 0.3244, 0.3934, 0.3244, 0.3887, 0.3277, 0.3862, 0.3277, 0.3914, 0.402, 0.223, 0.4015, 0.2225, 0.4021, 0.2225, 0.4022, 0.2231, 0.4086, 0.2156, 0.4022, 0.2231, 0.4025, 0.2229, 0.4083, 0.2158, 0.0, 0.0, 0.0, 0.0, 0.0, 0.0, 0.0, 0.0, 0.7827, 0.3092, 0.7911, 0.3119, 0.7894, 0.3129, 0.7833, 0.3105, 0.7422, 0.2551, 0.6954, 0.2551, 0.6954, 0.2523, 0.7468, 0.2523, 0.6954, 0.2551, 0.7422, 0.2551, 0.742, 0.2597, 0.6958, 0.2618, 0.6958, 0.2618, 0.742, 0.2597, 0.745, 0.2622, 0.696, 0.2653, 0.738, 0.2962, 0.6956, 0.2951, 0.6957, 0.2921, 0.7421, 0.2933, 0.6956, 0.2951, 0.738, 0.2962, 0.739, 0.3005, 0.6954, 0.3018, 0.6954, 0.3018, 0.739, 0.3005, 0.7421, 0.3029, 0.6956, 0.3056, 0.7403, 0.2683, 0.6954, 0.2682, 0.6954, 0.2653, 0.7446, 0.2653, 0.6954, 0.2682, 0.7403, 0.2683, 0.741, 0.2726, 0.6956, 0.2751, 0.6956, 0.2751, 0.741, 0.2726, 0.7442, 0.2749, 0.6959, 0.2788, 0.7401, 0.2817, 0.6954, 0.2817, 0.6954, 0.2788, 0.7446, 0.2788, 0.6954, 0.2817, 0.7401, 0.2817, 0.7404, 0.2861, 0.6957, 0.2886, 0.6957, 0.2886, 0.7404, 0.2861, 0.7435, 0.2885, 0.6959, 0.2921, 0.742, 0.2418, 0.6954, 0.2417, 0.6954, 0.2388, 0.7462, 0.2388, 0.6954, 0.2417, 0.742, 0.2418, 0.7429, 0.2461, 0.6955, 0.2485, 0.6955, 0.2485, 0.7429, 0.2461, 0.7461, 0.2485, 0.6957, 0.2522, 0.7434, 0.215, 0.6954, 0.215, 0.6954, 0.2121, 0.748, 0.2121, 0.6954, 0.215, 0.7434, 0.215, 0.7436, 0.2194, 0.6957, 0.2218, 0.6957, 0.2218, 0.7436, 0.2194, 0.7468, 0.2219, 0.6959, 0.2253, 0.7421, 0.2283, 0.6954, 0.2283, 0.6954, 0.2254, 0.7464, 0.2254, 0.6954, 0.2283, 0.7421, 0.2283, 0.7428, 0.2326, 0.6956, 0.2351, 0.6956, 0.2351, 0.7428, 0.2326, 0.7461, 0.235, 0.6958, 0.2388, 0.7461, 0.235, 0.7428, 0.2326, 0.7421, 0.2283, 0.7464, 0.2254, 0.7468, 0.2219, 0.7436, 0.2194, 0.7434, 0.215, 0.748, 0.2121, 0.7461, 0.2485, 0.7429, 0.2461, 0.742, 0.2418, 0.7462, 0.2388, 0.7435, 0.2885, 0.7404, 0.2861, 0.7401, 0.2817, 0.7446, 0.2788, 0.7442, 0.2749, 0.741, 0.2726, 0.7403, 0.2683, 0.7446, 0.2653, 0.7421, 0.3029, 0.739, 0.3005, 0.738, 0.2962, 0.7421, 0.2933, 0.745, 0.2622, 0.742, 0.2597, 0.7422, 0.2551, 0.7468, 0.2523, 0.4085, 0.2162, 0.402, 0.223, 0.4022, 0.2231, 0.4086, 0.2156, 0.4022, 0.2231, 0.4021, 0.2225, 0.3994, 0.2204, 0.3991, 0.2204, 0.3992, 0.2201, 0.3995, 0.2201, 0.4025, 0.2224, 0.4025, 0.2229, 0.7923, 0.3096, 0.7918, 0.3166, 0.7913, 0.3171, 0.7917, 0.3092, 0.8077, 0.3097, 0.7923, 0.3096, 0.7917, 0.3092, 0.8082, 0.3092, 0.1798, 0.2542, 0.1798, 0.3144, 0.02679, 0.3144, 0.02679, 0.2542, 0.7918, 0.3166, 0.8072, 0.3167, 0.8078, 0.3171, 0.7913, 0.3171, 0.8072, 0.3167, 0.8077, 0.3097, 0.8082, 0.3092, 0.8078, 0.3171, 0.377, 0.2044, 0.377, 0.2044, 0.377, 0.2044, 0.377, 0.2044, 0.377, 0.2044, 0.377, 0.2044, 0.377, 0.2044, 0.377, 0.2044, 0.377, 0.2044, 0.377, 0.2044, 0.377, 0.2044, 0.377, 0.2044, 0.377, 0.2044, 0.377, 0.2044, 0.377, 0.2044, 0.377, 0.2044, 0.377, 0.2044, 0.377, 0.2044, 0.377, 0.2044, 0.377, 0.2044, 0.377, 0.2044, 0.377, 0.2044, 0.377, 0.2044, 0.377, 0.2044, 0.377, 0.2044, 0.377, 0.2044, 0.377, 0.2044, 0.377, 0.2044, 0.377, 0.2044, 0.377, 0.2044, 0.377, 0.2044, 0.377, 0.2044, 0.377, 0.2044, 0.377, 0.2044, 0.377, 0.2044, 0.377, 0.2044, 0.377, 0.2044, 0.377, 0.2044, 0.377, 0.2044, 0.377, 0.2044, 0.377, 0.2044, 0.377, 0.2044, 0.377, 0.2044, 0.377, 0.2044, 0.377, 0.2044, 0.377, 0.2044, 0.377, 0.2044, 0.377, 0.2044, 0.377, 0.2044, 0.377, 0.2044, 0.377, 0.2044, 0.377, 0.2044, 0.377, 0.2044, 0.377, 0.2044, 0.377, 0.2044, 0.377, 0.2044, 0.377, 0.2044, 0.377, 0.2044, 0.377, 0.2044, 0.377, 0.2044, 0.377, 0.2044, 0.377, 0.2044, 0.377, 0.2044, 0.377, 0.2044, 0.377, 0.2044, 0.377, 0.2044, 0.377, 0.2044, 0.377, 0.2044, 0.377, 0.2044, 0.377, 0.2044, 0.377, 0.2044, 0.377, 0.2044, 0.377, 0.2044, 0.377, 0.2044, 0.377, 0.2044, 0.377, 0.2044, 0.377, 0.2044, 0.377, 0.2044, 0.377, 0.2044, 0.377, 0.2044, 0.377, 0.2044, 0.377, 0.2044, 0.377, 0.2044, 0.377, 0.2044, 0.377, 0.2044, 0.377, 0.2044, 0.377, 0.2044, 0.377, 0.2044, 0.377, 0.2044, 0.377, 0.2044, 0.377, 0.2044, 0.377, 0.2044, 0.377, 0.2044, 0.377, 0.2044, 0.377, 0.2044, 0.377, 0.2044, 0.377, 0.2044, 0.377, 0.2044, 0.377, 0.2044, 0.377, 0.2044, 0.377, 0.2044, 0.377, 0.2044, 0.377, 0.2044, 0.377, 0.2044, 0.377, 0.2044, 0.377, 0.2044, 0.377, 0.2044, 0.377, 0.2044, 0.377, 0.2044, 0.377, 0.2044, 0.377, 0.2044, 0.377, 0.2044, 0.377, 0.2044, 0.377, 0.2044, 0.377, 0.2044, 0.377, 0.2044, 0.377, 0.2044, 0.377, 0.2044, 0.377, 0.2044, 0.377, 0.2044, 0.377, 0.2044, 0.377, 0.2044, 0.377, 0.2044, 0.377, 0.2044, 0.377, 0.2044, 0.377, 0.2044, 0.377, 0.2044, 0.377, 0.2044, 0.377, 0.2044, 0.377, 0.2044, 0.377, 0.2044, 0.377, 0.2044, 0.377, 0.2044, 0.377, 0.2044, 0.377, 0.2044, 0.377, 0.2044, 0.377, 0.2044, 0.377, 0.2044, 0.377, 0.2044, 0.377, 0.2044, 0.377, 0.2044, 0.377, 0.2044, 0.377, 0.2044, 0.377, 0.2044, 0.377, 0.2044, 0.377, 0.2044, 0.377, 0.2044, 0.377, 0.2044, 0.377, 0.2044, 0.377, 0.2044, 0.377, 0.2044, 0.377, 0.2044, 0.377, 0.2044, 0.377, 0.2044, 0.377, 0.2044, 0.377, 0.2044, 0.377, 0.2044, 0.377, 0.2044, 0.377, 0.2044, 0.377, 0.2044, 0.377, 0.2044, 0.377, 0.2044, 0.377, 0.2044, 0.377, 0.2044, 0.377, 0.2044, 0.377, 0.2044, 0.377, 0.2044, 0.377, 0.2044, 0.377, 0.2044, 0.377, 0.2044, 0.377, 0.2044, 0.377, 0.2044, 0.377, 0.2044, 0.377, 0.2044, 0.377, 0.2044, 0.377, 0.2044, 0.377, 0.2044, 0.377, 0.2044, 0.377, 0.2044, 0.377, 0.2044, 0.377, 0.2044, 0.377, 0.2044, 0.377, 0.2044, 0.377, 0.2044, 0.377, 0.2044, 0.377, 0.2044, 0.377, 0.2044, 0.377, 0.2044, 0.377, 0.2044, 0.377, 0.2044, 0.377, 0.2044, 0.377, 0.2044, 0.377, 0.2044, 0.377, 0.2044, 0.377, 0.2044, 0.377, 0.2044, 0.377, 0.2044, 0.377, 0.2044, 0.377, 0.2044, 0.377, 0.2044, 0.377, 0.2044, 0.377, 0.2044, 0.377, 0.2044, 0.377, 0.2044, 0.377, 0.2044, 0.377, 0.2044, 0.377, 0.2044, 0.377, 0.2044, 0.377, 0.2044, 0.377, 0.2044, 0.377, 0.2044, 0.377, 0.2044, 0.377, 0.2044, 0.377, 0.2044, 0.377, 0.2044, 0.377, 0.2044, 0.53, 0.3376, 0.5368, 0.3322, 0.5375, 0.3345, 0.5299, 0.3382, 0.0, 0.0, 0.0, 0.0, 0.0, 0.0, 0.0, 0.0, 0.0, 0.0, 0.0, 0.0, 0.0, 0.0, 0.0, 0.0, 0.0, 0.0, 0.0, 0.0, 0.0, 0.0, 0.0, 0.0, 0.5294, 0.3375, 0.5347, 0.3309, 0.5368, 0.3322, 0.53, 0.3376, 0.6399, 0.2715, 0.6409, 0.2718, 0.6373, 0.2754, 0.637, 0.2753, 0.5299, 0.3382, 0.5375, 0.3345, 0.5375, 0.3399, 0.5294, 0.3391, 0.5294, 0.3391, 0.5375, 0.3399, 0.5337, 0.3468, 0.5283, 0.3401, 0.5283, 0.3401, 0.5337, 0.3468, 0.5261, 0.3491, 0.5271, 0.3409, 0.5271, 0.3409, 0.5261, 0.3491, 0.5208, 0.3479, 0.5261, 0.3413, 0.5261, 0.3413, 0.5208, 0.3479, 0.5187, 0.3467, 0.5255, 0.3412, 0.5255, 0.3412, 0.5187, 0.3467, 0.518, 0.3443, 0.5255, 0.3406, 0.5255, 0.3406, 0.518, 0.3443, 0.518, 0.339, 0.5261, 0.3397, 0.5261, 0.3397, 0.518, 0.339, 0.5218, 0.332, 0.5272, 0.3387, 0.5272, 0.3387, 0.5218, 0.332, 0.5294, 0.3297, 0.5284, 0.3379, 0.5284, 0.3379, 0.5294, 0.3297, 0.5347, 0.3309, 0.5294, 0.3375, 0.6409, 0.2718, 0.6412, 0.2729, 0.6374, 0.2756, 0.6373, 0.2754, 0.6373, 0.2714, 0.6399, 0.2715, 0.637, 0.2753, 0.6365, 0.2753, 0.637, 0.2753, 0.6373, 0.2754, 0.6365, 0.2762, 0.6365, 0.2762, 0.6334, 0.2731, 0.6373, 0.2714, 0.6365, 0.2753, 0.636, 0.2757, 0.6319, 0.277, 0.6334, 0.2731, 0.636, 0.2757, 0.6356, 0.2763, 0.6319, 0.2795, 0.6319, 0.277, 0.6356, 0.2763, 0.6357, 0.2768, 0.6321, 0.2806, 0.6319, 0.2795, 0.6357, 0.2768, 0.6358, 0.277, 0.6331, 0.2809, 0.6321, 0.2806, 0.6358, 0.277, 0.636, 0.2771, 0.6357, 0.281, 0.6331, 0.2809, 0.636, 0.2771, 0.6366, 0.2771, 0.6396, 0.2793, 0.6357, 0.281, 0.6366, 0.2771, 0.6371, 0.2767, 0.6412, 0.2755, 0.6396, 0.2793, 0.6371, 0.2767, 0.6374, 0.2761, 0.6412, 0.2729, 0.6412, 0.2755, 0.6374, 0.2761, 0.6374, 0.2756, 0.6373, 0.2754, 0.6374, 0.2756, 0.6365, 0.2762, 0.6365, 0.2762, 0.6365, 0.2753, 0.637, 0.2753, 0.6365, 0.2762, 0.6365, 0.2762, 0.5576, 0.3176, 0.5577, 0.3175, 0.5591, 0.3175, 0.5589, 0.3178, 0.636, 0.2757, 0.6365, 0.2753, 0.6365, 0.2762, 0.6365, 0.2762, 0.6356, 0.2763, 0.636, 0.2757, 0.6365, 0.2762, 0.6365, 0.2762, 0.6357, 0.2768, 0.6356, 0.2763, 0.6365, 0.2762, 0.6365, 0.2762, 0.6358, 0.277, 0.6357, 0.2768, 0.6365, 0.2762, 0.6365, 0.2762, 0.636, 0.2771, 0.6358, 0.277, 0.6365, 0.2762, 0.6365, 0.2762, 0.6366, 0.2771, 0.636, 0.2771, 0.6365, 0.2762, 0.6365, 0.2762, 0.6371, 0.2767, 0.6366, 0.2771, 0.6365, 0.2762, 0.6365, 0.2762, 0.6374, 0.2761, 0.6371, 0.2767, 0.6365, 0.2762, 0.6365, 0.2762, 0.6374, 0.2756, 0.6374, 0.2761, 0.6365, 0.2762, 0.6365, 0.2762, 0.5577, 0.3175, 0.5576, 0.3174, 0.5589, 0.3173, 0.5591, 0.3175, 0.5572, 0.3178, 0.5576, 0.3176, 0.5589, 0.3178, 0.5582, 0.3182, 0.5589, 0.3178, 0.5591, 0.3175, 0.5594, 0.3175, 0.5593, 0.3177, 0.5567, 0.3178, 0.5572, 0.3178, 0.5582, 0.3182, 0.5567, 0.3187, 0.5562, 0.3178, 0.5567, 0.3178, 0.5567, 0.3187, 0.5552, 0.3182, 0.5559, 0.3176, 0.5562, 0.3178, 0.5552, 0.3182, 0.5545, 0.3178, 0.5558, 0.3175, 0.5559, 0.3176, 0.5545, 0.3178, 0.5544, 0.3175, 0.5559, 0.3174, 0.5558, 0.3175, 0.5544, 0.3175, 0.5545, 0.3173, 0.5562, 0.3173, 0.5559, 0.3174, 0.5545, 0.3173, 0.5552, 0.3168, 0.5567, 0.3172, 0.5562, 0.3173, 0.5552, 0.3168, 0.5567, 0.3163, 0.5572, 0.3173, 0.5567, 0.3172, 0.5567, 0.3163, 0.5582, 0.3169, 0.5576, 0.3174, 0.5572, 0.3173, 0.5582, 0.3169, 0.5589, 0.3173, 0.5591, 0.3175, 0.5589, 0.3173, 0.5593, 0.3174, 0.5594, 0.3175, 0.5582, 0.3182, 0.5589, 0.3178, 0.5593, 0.3177, 0.5589, 0.3184, 0.5593, 0.3177, 0.5594, 0.3175, 0.5595, 0.3175, 0.5595, 0.3177, 0.5567, 0.3187, 0.5582, 0.3182, 0.5589, 0.3184, 0.5567, 0.3195, 0.5552, 0.3182, 0.5567, 0.3187, 0.5567, 0.3195, 0.5546, 0.3184, 0.5545, 0.3178, 0.5552, 0.3182, 0.5546, 0.3184, 0.5541, 0.3177, 0.5544, 0.3175, 0.5545, 0.3178, 0.5541, 0.3177, 0.5541, 0.3175, 0.5545, 0.3173, 0.5544, 0.3175, 0.5541, 0.3175, 0.5541, 0.3174, 0.5552, 0.3168, 0.5545, 0.3173, 0.5541, 0.3174, 0.5546, 0.3166, 0.5567, 0.3163, 0.5552, 0.3168, 0.5546, 0.3166, 0.5567, 0.3155, 0.5582, 0.3169, 0.5567, 0.3163, 0.5567, 0.3155, 0.5589, 0.3166, 0.5589, 0.3173, 0.5582, 0.3169, 0.5589, 0.3166, 0.5593, 0.3174, 0.5594, 0.3175, 0.5593, 0.3174, 0.5595, 0.3174, 0.5595, 0.3175, 0.5589, 0.3184, 0.5593, 0.3177, 0.5595, 0.3177, 0.5593, 0.3186, 0.5595, 0.3177, 0.5595, 0.3175, 0.5596, 0.3175, 0.5596, 0.3177, 0.5567, 0.3195, 0.5589, 0.3184, 0.5593, 0.3186, 0.5567, 0.3205, 0.5546, 0.3184, 0.5567, 0.3195, 0.5567, 0.3205, 0.5542, 0.3186, 0.5541, 0.3177, 0.5546, 0.3184, 0.5542, 0.3186, 0.554, 0.3177, 0.5541, 0.3175, 0.5541, 0.3177, 0.554, 0.3177, 0.554, 0.3175, 0.5541, 0.3174, 0.5541, 0.3175, 0.554, 0.3175, 0.554, 0.3174, 0.5546, 0.3166, 0.5541, 0.3174, 0.554, 0.3174, 0.5542, 0.3165, 0.5567, 0.3155, 0.5546, 0.3166, 0.5542, 0.3165, 0.5567, 0.3145, 0.5589, 0.3166, 0.5567, 0.3155, 0.5567, 0.3145, 0.5593, 0.3165, 0.5593, 0.3174, 0.5589, 0.3166, 0.5593, 0.3165, 0.5595, 0.3174, 0.5595, 0.3175, 0.5595, 0.3174, 0.5596, 0.3173, 0.5596, 0.3175, 0.5593, 0.3186, 0.5595, 0.3177, 0.5596, 0.3177, 0.5597, 0.319, 0.5596, 0.3177, 0.5596, 0.3175, 0.5601, 0.3175, 0.5603, 0.318, 0.5567, 0.3205, 0.5593, 0.3186, 0.5597, 0.319, 0.5567, 0.3218, 0.5542, 0.3186, 0.5567, 0.3205, 0.5567, 0.3218, 0.5537, 0.319, 0.554, 0.3177, 0.5542, 0.3186, 0.5537, 0.319, 0.5538, 0.3177, 0.554, 0.3175, 0.554, 0.3177, 0.5538, 0.3177, 0.5539, 0.3175, 0.554, 0.3174, 0.554, 0.3175, 0.5539, 0.3175, 0.5538, 0.3173, 0.5542, 0.3165, 0.554, 0.3174, 0.5538, 0.3173, 0.5537, 0.316, 0.5567, 0.3145, 0.5542, 0.3165, 0.5537, 0.316, 0.5567, 0.3132, 0.5593, 0.3165, 0.5567, 0.3145, 0.5567, 0.3132, 0.5597, 0.316, 0.5595, 0.3174, 0.5593, 0.3165, 0.5597, 0.316, 0.5596, 0.3173, 0.5596, 0.3175, 0.5596, 0.3173, 0.5603, 0.317, 0.5601, 0.3175, 0.5597, 0.319, 0.5596, 0.3177, 0.5603, 0.318, 0.5612, 0.3202, 0.5603, 0.318, 0.5601, 0.3175, 0.568, 0.3175, 0.5689, 0.3199, 0.5567, 0.3218, 0.5597, 0.319, 0.5612, 0.3202, 0.5567, 0.3246, 0.5537, 0.319, 0.5567, 0.3218, 0.5567, 0.3246, 0.5523, 0.3202, 0.5538, 0.3177, 0.5537, 0.319, 0.5523, 0.3202, 0.5532, 0.318, 0.5539, 0.3175, 0.5538, 0.3177, 0.5532, 0.318, 0.5534, 0.3175, 0.5538, 0.3173, 0.5539, 0.3175, 0.5534, 0.3175, 0.5532, 0.317, 0.5537, 0.316, 0.5538, 0.3173, 0.5532, 0.317, 0.5523, 0.3148, 0.5567, 0.3132, 0.5537, 0.316, 0.5523, 0.3148, 0.5567, 0.3105, 0.5597, 0.316, 0.5567, 0.3132, 0.5567, 0.3105, 0.5612, 0.3148, 0.5596, 0.3173, 0.5597, 0.316, 0.5612, 0.3148, 0.5603, 0.317, 0.5601, 0.3175, 0.5603, 0.317, 0.5689, 0.3151, 0.568, 0.3175, 0.5612, 0.3202, 0.5603, 0.318, 0.5689, 0.3199, 0.5662, 0.3278, 0.6199, 0.2724, 0.6199, 0.2723, 0.6075, 0.2747, 0.6075, 0.2724, 0.5567, 0.3246, 0.5612, 0.3202, 0.5662, 0.3278, 0.5567, 0.3309, 0.5523, 0.3202, 0.5567, 0.3246, 0.5567, 0.3309, 0.5472, 0.3278, 0.5532, 0.318, 0.5523, 0.3202, 0.5472, 0.3278, 0.5446, 0.3199, 0.5534, 0.3175, 0.5532, 0.318, 0.5446, 0.3199, 0.5454, 0.3175, 0.5532, 0.317, 0.5534, 0.3175, 0.5454, 0.3175, 0.5446, 0.3151, 0.5523, 0.3148, 0.5532, 0.317, 0.5446, 0.3151, 0.5472, 0.3072, 0.5567, 0.3105, 0.5523, 0.3148, 0.5472, 0.3072, 0.5567, 0.3042, 0.5612, 0.3148, 0.5567, 0.3105, 0.5567, 0.3042, 0.5662, 0.3072, 0.5603, 0.317, 0.5612, 0.3148, 0.5662, 0.3072, 0.5689, 0.3151, 0.6199, 0.2723, 0.6199, 0.2723, 0.6083, 0.2768, 0.6075, 0.2747, 0.6199, 0.2724, 0.6199, 0.2724, 0.6075, 0.2724, 0.6097, 0.2666, 0.6197, 0.2725, 0.6199, 0.2724, 0.6097, 0.2666, 0.6177, 0.2618, 0.6195, 0.2725, 0.6197, 0.2725, 0.6177, 0.2618, 0.6268, 0.2634, 0.6194, 0.2725, 0.6195, 0.2725, 0.6268, 0.2634, 0.631, 0.268, 0.6194, 0.2724, 0.6194, 0.2725, 0.631, 0.268, 0.6318, 0.2701, 0.6194, 0.2724, 0.6194, 0.2724, 0.6318, 0.2701, 0.6318, 0.2723, 0.6195, 0.2723, 0.6194, 0.2724, 0.6318, 0.2723, 0.6296, 0.2781, 0.6197, 0.2723, 0.6195, 0.2723, 0.6296, 0.2781, 0.6217, 0.283, 0.6198, 0.2723, 0.6197, 0.2723, 0.6217, 0.283, 0.6125, 0.2814, 0.6199, 0.2723, 0.6198, 0.2723, 0.6125, 0.2814, 0.6083, 0.2768, 0.558, 0.3386, 0.5661, 0.3353, 0.5661, 0.3377, 0.5578, 0.3391, 0.0, 0.0, 0.0, 0.0, 0.0, 0.0, 0.0, 0.0, 0.0, 0.0, 0.0, 0.0, 0.0, 0.0, 0.0, 0.0, 0.0, 0.0, 0.0, 0.0, 0.0, 0.0, 0.0, 0.0, 0.5575, 0.3383, 0.5644, 0.3335, 0.5661, 0.3353, 0.558, 0.3386, 0.6399, 0.2619, 0.641, 0.2622, 0.6373, 0.2658, 0.637, 0.2657, 0.5578, 0.3391, 0.5661, 0.3377, 0.5646, 0.3429, 0.557, 0.3399, 0.557, 0.3399, 0.5646, 0.3429, 0.5589, 0.3484, 0.5557, 0.3405, 0.5557, 0.3405, 0.5589, 0.3484, 0.551, 0.3484, 0.5543, 0.3409, 0.5543, 0.3409, 0.551, 0.3484, 0.5463, 0.3458, 0.5532, 0.341, 0.5532, 0.341, 0.5463, 0.3458, 0.5446, 0.344, 0.5527, 0.3407, 0.5527, 0.3407, 0.5446, 0.344, 0.5446, 0.3416, 0.5529, 0.3402, 0.5529, 0.3402, 0.5446, 0.3416, 0.5461, 0.3364, 0.5537, 0.3394, 0.5537, 0.3394, 0.5461, 0.3364, 0.5518, 0.3309, 0.555, 0.3388, 0.555, 0.3388, 0.5518, 0.3309, 0.5597, 0.3309, 0.5564, 0.3384, 0.5564, 0.3384, 0.5597, 0.3309, 0.5644, 0.3335, 0.5575, 0.3383, 0.641, 0.2622, 0.6412, 0.2633, 0.6374, 0.266, 0.6373, 0.2658, 0.6373, 0.2618, 0.6399, 0.2619, 0.637, 0.2657, 0.6365, 0.2657, 0.637, 0.2657, 0.6373, 0.2658, 0.6365, 0.2666, 0.6365, 0.2666, 0.6334, 0.2634, 0.6373, 0.2618, 0.6365, 0.2657, 0.636, 0.2661, 0.6319, 0.2673, 0.6334, 0.2634, 0.636, 0.2661, 0.6356, 0.2667, 0.6319, 0.2699, 0.6319, 0.2673, 0.6356, 0.2667, 0.6357, 0.2672, 0.6321, 0.271, 0.6319, 0.2699, 0.6357, 0.2672, 0.6358, 0.2674, 0.6331, 0.2713, 0.6321, 0.271, 0.6358, 0.2674, 0.636, 0.2675, 0.6357, 0.2714, 0.6331, 0.2713, 0.636, 0.2675, 0.6366, 0.2675, 0.6396, 0.2697, 0.6357, 0.2714, 0.6366, 0.2675, 0.6371, 0.2671, 0.6412, 0.2658, 0.6396, 0.2697, 0.6371, 0.2671, 0.6374, 0.2665, 0.6412, 0.2633, 0.6412, 0.2658, 0.6374, 0.2665, 0.6374, 0.266, 0.6373, 0.2658, 0.6374, 0.266, 0.6365, 0.2666, 0.6365, 0.2666, 0.6365, 0.2657, 0.637, 0.2657, 0.6365, 0.2666, 0.6365, 0.2666, 0.5381, 0.3068, 0.5393, 0.3077, 0.538, 0.3183, 0.5376, 0.318, 0.636, 0.2661, 0.6365, 0.2657, 0.6365, 0.2666, 0.6365, 0.2666, 0.6356, 0.2667, 0.636, 0.2661, 0.6365, 0.2666, 0.6365, 0.2666, 0.6357, 0.2672, 0.6356, 0.2667, 0.6365, 0.2666, 0.6365, 0.2666, 0.6358, 0.2674, 0.6357, 0.2672, 0.6365, 0.2666, 0.6365, 0.2666, 0.636, 0.2675, 0.6358, 0.2674, 0.6365, 0.2666, 0.6365, 0.2666, 0.6366, 0.2675, 0.636, 0.2675, 0.6365, 0.2666, 0.6365, 0.2666, 0.6371, 0.2671, 0.6366, 0.2675, 0.6365, 0.2666, 0.6365, 0.2666, 0.6374, 0.2665, 0.6371, 0.2671, 0.6365, 0.2666, 0.6365, 0.2666, 0.6374, 0.266, 0.6374, 0.2665, 0.6365, 0.2666, 0.6365, 0.2666, 0.5393, 0.3077, 0.5407, 0.3071, 0.5387, 0.3182, 0.538, 0.3183, 0.5332, 0.3042, 0.5381, 0.3068, 0.5376, 0.318, 0.5364, 0.3167, 0.5376, 0.318, 0.538, 0.3183, 0.5378, 0.3187, 0.5376, 0.3186, 0.5253, 0.3094, 0.5332, 0.3042, 0.5364, 0.3167, 0.5317, 0.3166, 0.5192, 0.3166, 0.5253, 0.3094, 0.5317, 0.3166, 0.5313, 0.3213, 0.5212, 0.3217, 0.5192, 0.3166, 0.5313, 0.3213, 0.5324, 0.3226, 0.5219, 0.3231, 0.5212, 0.3217, 0.5324, 0.3226, 0.5326, 0.323, 0.5212, 0.3244, 0.5219, 0.3231, 0.5326, 0.323, 0.5324, 0.3237, 0.518, 0.3265, 0.5212, 0.3244, 0.5324, 0.3237, 0.5302, 0.3294, 0.0, 0.0, 0.0, 0.0, 0.0, 0.0, 0.0, 0.0, 0.0, 0.0, 0.0, 0.0, 0.5407, 0.3071, 0.5433, 0.3042, 0.5446, 0.3167, 0.5387, 0.3182, 0.538, 0.3183, 0.5387, 0.3182, 0.538, 0.3188, 0.5378, 0.3187, 0.5364, 0.3167, 0.5376, 0.318, 0.5376, 0.3186, 0.5367, 0.3179, 0.5376, 0.3186, 0.5378, 0.3187, 0.5378, 0.3188, 0.5376, 0.3188, 0.5317, 0.3166, 0.5364, 0.3167, 0.5367, 0.3179, 0.533, 0.3181, 0.5313, 0.3213, 0.5317, 0.3166, 0.533, 0.3181, 0.5324, 0.3217, 0.5324, 0.3226, 0.5313, 0.3213, 0.5324, 0.3217, 0.533, 0.3227, 0.5326, 0.323, 0.5324, 0.3226, 0.533, 0.3227, 0.5331, 0.3229, 0.5324, 0.3237, 0.5326, 0.323, 0.5331, 0.3229, 0.5331, 0.3231, 0.5302, 0.3294, 0.5324, 0.3237, 0.5331, 0.3231, 0.5334, 0.3251, 0.0, 0.0, 0.0, 0.0, 0.0, 0.0, 0.0, 0.0, 0.0, 0.0, 0.0, 0.0, 0.5387, 0.3182, 0.5446, 0.3167, 0.5399, 0.3193, 0.538, 0.3188, 0.5378, 0.3187, 0.538, 0.3188, 0.5379, 0.3189, 0.5378, 0.3188, 0.5367, 0.3179, 0.5376, 0.3186, 0.5376, 0.3188, 0.5368, 0.3185, 0.5376, 0.3188, 0.5378, 0.3188, 0.5377, 0.3189, 0.5375, 0.3189, 0.533, 0.3181, 0.5367, 0.3179, 0.5368, 0.3185, 0.5338, 0.3189, 0.5324, 0.3217, 0.533, 0.3181, 0.5338, 0.3189, 0.5329, 0.3218, 0.533, 0.3227, 0.5324, 0.3217, 0.5329, 0.3218, 0.5331, 0.3227, 0.5331, 0.3229, 0.533, 0.3227, 0.5331, 0.3227, 0.5332, 0.3229, 0.5331, 0.3231, 0.5331, 0.3229, 0.5332, 0.3229, 0.5333, 0.323, 0.5433, 0.3297, 0.5302, 0.3294, 0.5334, 0.3251, 0.5405, 0.3266, 0.5334, 0.3251, 0.5331, 0.3231, 0.5333, 0.323, 0.5339, 0.3242, 0.5446, 0.3167, 0.5433, 0.3297, 0.5405, 0.3266, 0.5399, 0.3193, 0.538, 0.3188, 0.5399, 0.3193, 0.5389, 0.3197, 0.5379, 0.3189, 0.5378, 0.3188, 0.5379, 0.3189, 0.5378, 0.3191, 0.5377, 0.3189, 0.5368, 0.3185, 0.5376, 0.3188, 0.5375, 0.3189, 0.5366, 0.3189, 0.5375, 0.3189, 0.5377, 0.3189, 0.5375, 0.3193, 0.5372, 0.3193, 0.5338, 0.3189, 0.5368, 0.3185, 0.5366, 0.3189, 0.5344, 0.3196, 0.5329, 0.3218, 0.5338, 0.3189, 0.5344, 0.3196, 0.5334, 0.3217, 0.5331, 0.3227, 0.5329, 0.3218, 0.5334, 0.3217, 0.5333, 0.3226, 0.5332, 0.3229, 0.5331, 0.3227, 0.5333, 0.3226, 0.5333, 0.3228, 0.5333, 0.323, 0.5332, 0.3229, 0.5333, 0.3228, 0.5335, 0.323, 0.5405, 0.3266, 0.5334, 0.3251, 0.5339, 0.3242, 0.5388, 0.3246, 0.5339, 0.3242, 0.5333, 0.323, 0.5335, 0.323, 0.5344, 0.3237, 0.5399, 0.3193, 0.5405, 0.3266, 0.5388, 0.3246, 0.5389, 0.3197, 0.5379, 0.3189, 0.5389, 0.3197, 0.5384, 0.3201, 0.5378, 0.3191, 0.5377, 0.3189, 0.5378, 0.3191, 0.5377, 0.3196, 0.5375, 0.3193, 0.5366, 0.3189, 0.5375, 0.3189, 0.5372, 0.3193, 0.5364, 0.3195, 0.5372, 0.3193, 0.5375, 0.3193, 0.5368, 0.3202, 0.5366, 0.3202, 0.5344, 0.3196, 0.5366, 0.3189, 0.5364, 0.3195, 0.5349, 0.3203, 0.5334, 0.3217, 0.5344, 0.3196, 0.5349, 0.3203, 0.534, 0.3216, 0.5333, 0.3226, 0.5334, 0.3217, 0.534, 0.3216, 0.5337, 0.3224, 0.5333, 0.3228, 0.5333, 0.3226, 0.5337, 0.3224, 0.5337, 0.3227, 0.5335, 0.323, 0.5333, 0.3228, 0.5337, 0.3227, 0.5339, 0.3229, 0.5388, 0.3246, 0.5339, 0.3242, 0.5344, 0.3237, 0.5377, 0.3234, 0.5344, 0.3237, 0.5335, 0.323, 0.5339, 0.3229, 0.5349, 0.3229, 0.5389, 0.3197, 0.5388, 0.3246, 0.5377, 0.3234, 0.5384, 0.3201, 0.5378, 0.3191, 0.5384, 0.3201, 0.5376, 0.3206, 0.5377, 0.3196, 0.5375, 0.3193, 0.5377, 0.3196, 0.5369, 0.3204, 0.5368, 0.3202, 0.5364, 0.3195, 0.5372, 0.3193, 0.5366, 0.3202, 0.5361, 0.3204, 0.6194, 0.2936, 0.6194, 0.2936, 0.6318, 0.2912, 0.6318, 0.2935, 0.5349, 0.3203, 0.5364, 0.3195, 0.5361, 0.3204, 0.5355, 0.3209, 0.534, 0.3216, 0.5349, 0.3203, 0.5355, 0.3209, 0.535, 0.3214, 0.5337, 0.3224, 0.534, 0.3216, 0.535, 0.3214, 0.5347, 0.3219, 0.5337, 0.3227, 0.5337, 0.3224, 0.5347, 0.3219, 0.5346, 0.3221, 0.5339, 0.3229, 0.5337, 0.3227, 0.5346, 0.3221, 0.5349, 0.3222, 0.5377, 0.3234, 0.5344, 0.3237, 0.5349, 0.3229, 0.5368, 0.3224, 0.5349, 0.3229, 0.5339, 0.3229, 0.5349, 0.3222, 0.5354, 0.322, 0.5384, 0.3201, 0.5377, 0.3234, 0.5368, 0.3224, 0.5376, 0.3206, 0.5377, 0.3196, 0.5376, 0.3206, 0.5367, 0.321, 0.5369, 0.3204, 0.6194, 0.2936, 0.6194, 0.2936, 0.631, 0.2891, 0.6318, 0.2912, 0.6195, 0.2935, 0.6194, 0.2936, 0.6318, 0.2935, 0.6296, 0.2993, 0.6197, 0.2935, 0.6195, 0.2935, 0.6296, 0.2993, 0.6217, 0.3041, 0.6198, 0.2935, 0.6197, 0.2935, 0.6217, 0.3041, 0.6125, 0.3026, 0.6199, 0.2935, 0.6198, 0.2935, 0.6125, 0.3026, 0.6083, 0.298, 0.6199, 0.2935, 0.6199, 0.2935, 0.6083, 0.298, 0.6075, 0.2959, 0.6199, 0.2935, 0.6199, 0.2935, 0.6075, 0.2959, 0.6075, 0.2936, 0.5368, 0.3224, 0.5349, 0.3229, 0.5354, 0.322, 0.5361, 0.3216, 0.6199, 0.2936, 0.6199, 0.2935, 0.6075, 0.2936, 0.6097, 0.2878, 0.5376, 0.3206, 0.5368, 0.3224, 0.5361, 0.3216, 0.5367, 0.321, 0.6194, 0.2936, 0.6195, 0.2937, 0.6268, 0.2846, 0.631, 0.2891, 0.6197, 0.2937, 0.6199, 0.2936, 0.6097, 0.2878, 0.6177, 0.283, 0.6195, 0.2937, 0.6197, 0.2937, 0.6177, 0.283, 0.6268, 0.2846, 0.8444, 0.294, 0.8434, 0.3092, 0.8429, 0.3086, 0.8438, 0.2939, 0.8444, 0.2768, 0.8443, 0.2918, 0.8439, 0.2918, 0.844, 0.2772, 0.8434, 0.3092, 0.8148, 0.3072, 0.8152, 0.3066, 0.8429, 0.3086, 0.3154, 0.2576, 0.4366, 0.2576, 0.4323, 0.2603, 0.3196, 0.2603, 0.3944, 0.2196, 0.3932, 0.2192, 0.3937, 0.2187, 0.3947, 0.2189, 0.3979, 0.2112, 0.3997, 0.2123, 0.3996, 0.2126, 0.3978, 0.2112, 0.4, 0.2124, 0.4046, 0.2151, 0.4039, 0.2152, 0.3999, 0.2125, 0.3907, 0.217, 0.3979, 0.2112, 0.3978, 0.2112, 0.3913, 0.2168, 0.06683, 0.2837, 0.1902, 0.2837, 0.1902, 0.3239, 0.06683, 0.3239, 0.06683, 0.2779, 0.1902, 0.2779, 0.1902, 0.2837, 0.06683, 0.2837, 0.06683, 0.2026, 0.1902, 0.2026, 0.1902, 0.2779, 0.06683, 0.2779, 0.8226, 0.2721, 0.8444, 0.2768, 0.844, 0.2772, 0.8229, 0.2726, 0.8443, 0.2918, 0.8444, 0.294, 0.8438, 0.2939, 0.8439, 0.2918, 0.8116, 0.2957, 0.8118, 0.2935, 0.8123, 0.2937, 0.8122, 0.2956, 0.8118, 0.2935, 0.8226, 0.2721, 0.8229, 0.2726, 0.8123, 0.2937, 0.8148, 0.3072, 0.8116, 0.2957, 0.8122, 0.2956, 0.8152, 0.3066, 0.8114, 0.2878, 0.8006, 0.3092, 0.8003, 0.3087, 0.8109, 0.2876, 0.8006, 0.3092, 0.7788, 0.3045, 0.7791, 0.3041, 0.8003, 0.3087, 0.7789, 0.2895, 0.7788, 0.2874, 0.7794, 0.2874, 0.7793, 0.2895, 0.3244, 0.3439, 0.3244, 0.3407, 0.3269, 0.3409, 0.3269, 0.3441, 0.3244, 0.318, 0.3958, 0.318, 0.3933, 0.3192, 0.327, 0.3192, 0.3959, 0.3862, 0.3244, 0.3862, 0.3269, 0.3847, 0.3934, 0.3847, 0.3244, 0.3862, 0.3244, 0.3439, 0.3269, 0.3441, 0.3269, 0.3847, 0.3244, 0.3407, 0.3244, 0.318, 0.327, 0.3192, 0.3269, 0.3409, 0.1101, 0.233, 0.06305, 0.233, 0.06305, 0.2176, 0.1101, 0.2176, 0.1101, 0.2352, 0.06305, 0.2352, 0.06305, 0.233, 0.1101, 0.233, 0.1101, 0.264, 0.06305, 0.264, 0.06305, 0.2352, 0.1101, 0.2352, 0.8083, 0.2741, 0.8116, 0.2856, 0.811, 0.2857, 0.808, 0.2747, 0.7788, 0.3045, 0.7789, 0.2895, 0.7793, 0.2895, 0.7791, 0.3041, 0.7797, 0.2721, 0.8083, 0.2741, 0.808, 0.2747, 0.7803, 0.2727, 0.8116, 0.2856, 0.8114, 0.2878, 0.8109, 0.2876, 0.811, 0.2857, 0.7788, 0.2874, 0.7797, 0.2721, 0.7803, 0.2727, 0.7794, 0.2874, 0.3988, 0.189, 0.3988, 0.1931, 0.4193, 0.2142, 0.3983, 0.1926, 0.3983, 0.1893, 0.3983, 0.189, 0.3941, 0.189, 0.3941, 0.1893, 0.3726, 0.2088, 0.3942, 0.1931, 0.3937, 0.1931, 0.3937, 0.189, 1.142e-05, 0.9999, -3.733e-05, 0.4939, 0.9999, 0.4939, 1.0, 0.9999])
me_cube_001.materials.append(mat_mat_pia)
me_cube_001.use_remesh_preserve_volume = False
me_cube_001.use_remesh_preserve_attributes = False
me_cube_001.use_mirror_vertex_groups = False
me_cube_001.update()

# ---- objects
ob_cube = bpy.data.objects.new('Cube', me_cube_001)
ob_lamp = bpy.data.objects.new('Lamp', light_lamp)

# ---- transforms, parenting, visibility, modifiers, constraints
ob_cube.location = (0.7165, 0.00309, 0.658)
ob_cube.scale = (1.749, 0.506, 1.0)
ob_cube.lineart.crease_threshold = 0.0
ob_lamp.location = (4.076, 1.005, 5.904)
ob_lamp.rotation_euler = (0.6503, 0.05522, 1.866)
ob_lamp.lock_rotations_4d = False
ob_lamp.empty_display_type = 'ARROWS'
ob_lamp.color = (0.0, 0.0, 0.0, 0.0)
ob_lamp.lineart.crease_threshold = 0.0

# ---- collection membership
col_collection_1.objects.link(ob_cube)
col_collection_1.objects.link(ob_lamp)

# ---- scene / render settings (as saved in the file)
scene.frame_start = 1; scene.frame_end = 250; scene.frame_set(3)
scene.render.engine = 'CYCLES'
scene.render.resolution_percentage = 50
scene.render.dither_intensity = 0.0
scene.cycles.use_denoising = False
scene.cycles.samples = 10
scene.cycles.sampling_pattern = 'TABULATED_SOBOL'
scene.cycles.light_sampling_threshold = 0.0
scene.cycles.use_adaptive_sampling = False
scene.cycles.use_light_tree = False
scene.cycles.blur_glossy = 0.0
scene.cycles.pixel_filter_type = 'GAUSSIAN'
scene.cycles.sample_clamp_indirect = 0.0
scene.view_settings.view_transform = 'Standard'
bpy.context.view_layer.update()

# ---- added for rendering (the .blend has no active camera): camera
cam_auto = bpy.data.cameras.new('AutoCamera')
cam_auto.lens = 50.0
cam_auto.sensor_width = 36.0
cam_auto.clip_end = 1000.0
ob_auto_camera = bpy.data.objects.new('AutoCamera', cam_auto)
scene.collection.objects.link(ob_auto_camera)
ob_auto_camera.location = (4.0925, -4.54593, 3.68846)
ob_auto_camera.rotation_euler = (1.09748, -7.21219e-08, 0.694738)
scene.camera = ob_auto_camera
bpy.context.view_layer.update()

